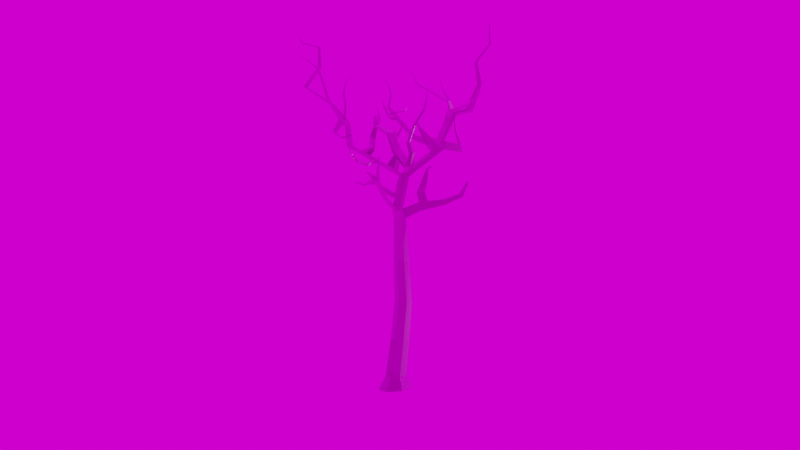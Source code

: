 # Source: TREE.blend  (saved by Blender 2.81.16; exported with 4.5.12 LTS)
import bpy
from mathutils import Matrix  # noqa: F401  (used for matrix-valued properties, if any)

bpy.ops.wm.read_factory_settings(use_empty=True)
scene = bpy.context.scene
scene.name = 'Scene'

# ---- collections
col_collection = bpy.data.collections.new('Collection'); scene.collection.children.link(col_collection)

# ---- images (referenced by path relative to the original .blend; pixels are not part of the script)
import os
ASSET_DIR = os.environ.get("B2B_ASSET_DIR", "")  # directory of the original .blend (textures are referenced by path, not embedded)
HERE = os.path.dirname(os.path.abspath(__file__))  # packed textures are extracted next to this script under _unpacked/

def load_image(name, relpath, width, height, colorspace="sRGB"):
    """Load a texture the original file referenced (path relative to the .blend, or extracted next to this script)."""
    p = next((c for c in (os.path.join(HERE, relpath), os.path.join(ASSET_DIR, relpath)) if relpath and os.path.exists(c)), "")
    if p:
        img = bpy.data.images.load(p, check_existing=True)
        img.name = name
    else:  # same state as the original file: an image datablock whose file is absent (Cycles renders it pink)
        img = bpy.data.images.new(name, width, height)
        img.source = "FILE"
        img.filepath = "//" + (relpath or name)
    img.colorspace_settings.name = colorspace
    return img
img_maple_bark_2_nrm_png = load_image('Maple_Bark_2_NRM.png', 'Maple_Bark_2_NRM.png', 1024, 1024, 'Non-Color')
img_maple_bark_2_occ_png = load_image('Maple_Bark_2_OCC.png', 'Maple_Bark_2_OCC.png', 1024, 1024, 'sRGB')
img_maple_bark_2_spec_png = load_image('Maple_Bark_2_SPEC.png', 'Maple_Bark_2_SPEC.png', 1024, 1024, 'Non-Color')
img_maple_bark_2_color_png = load_image('Maple_Bark_2_COLOR.png', 'Maple_Bark_2_COLOR.png', 1024, 1024, 'sRGB')
img_tree_branch_png = load_image('Tree Branch.png', 'Tree Branch.png', 1024, 1024, 'sRGB')
img_rooitou_park_4k_hdr = load_image('rooitou_park_4k.hdr', 'rooitou_park_4k.hdr', 1024, 1024, 'Linear Rec.709')

# ---- materials (node trees are filled in below, after node groups)
mat_material = bpy.data.materials.new('Material')
mat_material.alpha_threshold = 0.0
mat_material.line_color = (0.0, 0.0, 0.0, 1.0)
mat_tree_branch = bpy.data.materials.new('Tree Branch')
mat_tree_branch.surface_render_method = 'BLENDED'
mat_tree_branch.blend_method = 'BLEND'

# ---- material node trees
mat_material.use_nodes = True; mat_material.node_tree.nodes.clear()
_N = mat_material.node_tree.nodes; _L = mat_material.node_tree.links
n0 = _N.new('ShaderNodeTexImage'); n0.name = 'Image Texture.002'; n0.location = (-398, -383)
n0.image = img_maple_bark_2_nrm_png
n1 = _N.new('ShaderNodeTexImage'); n1.name = 'Image Texture.003'; n1.location = (-417, 416)
n1.image = img_maple_bark_2_occ_png
n2 = _N.new('ShaderNodeOutputMaterial'); n2.name = 'Material Output'; n2.location = (603, 142)
n3 = _N.new('ShaderNodeTexImage'); n3.name = 'Image Texture.001'; n3.location = (-412, -118)
n3.image = img_maple_bark_2_spec_png
n4 = _N.new('ShaderNodeBsdfPrincipled'); n4.name = 'Principled BSDF'; n4.location = (149, 204)
n4.distribution = 'GGX'
n4.subsurface_method = 'BURLEY'
n4.inputs[3].default_value = 1.45
n4.inputs[27].default_value = (0.0, 0.0, 0.0, 1.0)
n4.inputs[28].default_value = 1.0
n5 = _N.new('ShaderNodeNormalMap'); n5.name = 'Normal Map'; n5.location = (-82, -306)
n5.uv_map = 'UVMap'
n5.inputs[0].default_value = 1.1
n6 = _N.new('ShaderNodeTexImage'); n6.name = 'Image Texture'; n6.location = (-417, 149)
n6.image = img_maple_bark_2_color_png
n7 = _N.new('ShaderNodeMix'); n7.name = 'Mix'; n7.location = (-58, 279)
n7.data_type = 'RGBA'
n7.blend_type = 'MULTIPLY'
n7.inputs[0].default_value = 1.0
_L.new(n0.outputs[0], n5.inputs[1])
_L.new(n4.outputs[0], n2.inputs[0])
_L.new(n5.outputs[0], n4.inputs[5])
_L.new(n3.outputs[0], n4.inputs[2])
_L.new(n1.outputs[0], n7.inputs[7])
_L.new(n6.outputs[0], n7.inputs[6])
_L.new(n7.outputs[2], n4.inputs[0])
n2.is_active_output = True
mat_tree_branch.use_nodes = True; mat_tree_branch.node_tree.nodes.clear()
_N = mat_tree_branch.node_tree.nodes; _L = mat_tree_branch.node_tree.links
n0 = _N.new('ShaderNodeBsdfPrincipled'); n0.name = 'Principled BSDF'; n0.location = (-104, 284)
n0.distribution = 'GGX'
n0.subsurface_method = 'BURLEY'
n0.inputs[3].default_value = 1.45
n0.inputs[27].default_value = (0.0, 0.0, 0.0, 1.0)
n0.inputs[28].default_value = 1.0
n1 = _N.new('ShaderNodeOutputMaterial'); n1.name = 'Material Output'; n1.location = (749, 297)
n2 = _N.new('ShaderNodeAddShader'); n2.name = 'Add Shader'; n2.location = (389, 248)
n3 = _N.new('ShaderNodeBsdfTranslucent'); n3.name = 'Translucent BSDF'; n3.location = (217, 81)
n4 = _N.new('ShaderNodeTexImage'); n4.name = 'Image Texture'; n4.location = (-529, 283)
n4.image = img_tree_branch_png
n4.extension = 'CLIP'
_L.new(n4.outputs[0], n0.inputs[0])
_L.new(n4.outputs[1], n0.inputs[4])
_L.new(n0.outputs[0], n2.inputs[0])
_L.new(n2.outputs[0], n1.inputs[0])
_L.new(n3.outputs[0], n2.inputs[1])
_L.new(n4.outputs[0], n3.inputs[0])
n1.is_active_output = True

# ---- world
world_world = bpy.data.worlds.new('World'); scene.world = world_world
world_world.use_nodes = True; world_world.node_tree.nodes.clear()
_N = world_world.node_tree.nodes; _L = world_world.node_tree.links
n0 = _N.new('ShaderNodeOutputWorld'); n0.name = 'World Output'; n0.location = (300, 300)
n1 = _N.new('ShaderNodeBackground'); n1.name = 'Background'; n1.location = (10, 300)
n2 = _N.new('ShaderNodeTexCoord'); n2.name = 'Texture Coordinate'; n2.location = (-587, 148)
n3 = _N.new('ShaderNodeTexEnvironment'); n3.name = 'Environment Texture'; n3.location = (-313, 297)
n3.image = img_rooitou_park_4k_hdr
_L.new(n1.outputs[0], n0.inputs[0])
_L.new(n2.outputs[0], n3.inputs[0])
_L.new(n3.outputs[0], n1.inputs[0])
n0.is_active_output = True
world_world.color = (0.05088, 0.05088, 0.05088)
world_world.use_sun_shadow = False
world_world.sun_shadow_jitter_overblur = 0.0

# ---- cameras
cam_camera = bpy.data.cameras.new('Camera')
cam_camera.clip_end = 100.0
cam_camera.ortho_scale = 7.314

# ---- lights
light_light = bpy.data.lights.new('Light', 'POINT')
light_light.transmission_factor = 0.0
light_light.energy = 1000.0
light_light.shadow_soft_size = 0.1
light_light.shadow_maximum_resolution = 0.006
light_light.use_absolute_resolution = True

# ---- meshes
me_cube = bpy.data.meshes.new('Cube')
me_cube.from_pydata([(0.33, 0.2826, 0.1165), (0.4439, 0.4439, -0.5824), (0.33, -0.2564, 0.1165), (0.4439, -0.4439, -0.5824), (-0.2075, 0.2826, 0.07616), (-0.4439, 0.4439, -0.5824), (-0.2075, -0.2564, 0.07616), (-0.4439, -0.4439, -0.5824), (-0.8198, 0.0, -0.5824), (0.5576, 0.01309, 0.1336), (-0.4351, 0.01309, 0.05906), (0.8198, 0.0, -0.5824), (0.5036, -0.3015, 2.087), (0.01997, -0.3015, 2.097), (0.7084, -0.05962, 2.083), (-0.1848, -0.05962, 2.102), (0.01997, 0.1822, 2.097), (0.5036, 0.1822, 2.087), (0.7067, -0.3102, 3.845), (0.267, -0.3102, 3.981), (0.8928, -0.08007, 3.787), (0.08078, -0.08007, 4.038), (0.267, 0.1501, 3.981), (0.7067, 0.1501, 3.845), (0.7865, -0.1659, 6.088), (0.3851, -0.1659, 6.099), (0.9565, 0.03489, 6.083), (0.2152, 0.03489, 6.104), (0.3851, 0.2357, 6.099), (0.7865, 0.2357, 6.088), (0.3288, -0.1347, 8.898), (0.04812, -0.1423, 8.89), (0.4484, 0.008405, 8.898), (-0.05528, -0.001396, 8.874), (0.05703, 0.1457, 8.897), (0.3326, 0.1423, 8.898), (0.8838, -0.1437, 10.68), (0.643, -0.1272, 10.79), (1.019, 0.02035, 10.67), (0.5468, -0.01412, 10.85), (0.6189, 0.128, 10.8), (0.8931, 0.1563, 10.73), (2.116, -0.9512, 12.16), (1.744, -0.8896, 12.32), (2.271, -0.8258, 12.19), (1.665, -0.7713, 12.34), (-0.0006443, 1.716, 12.41), (0.0776, 1.881, 12.37), (0.3504, 1.938, 12.32), (0.4866, 1.822, 12.24), (3.596, -0.4453, 13.26), (2.547, -1.25, 14.04), (2.269, -1.217, 14.09), (2.681, -1.122, 14.02), (2.168, -1.062, 14.12), (2.528, -1.231, 14.01), (2.294, -1.221, 14.1), (2.648, -1.113, 14.0), (2.198, -1.091, 14.15), (2.847, -1.771, 14.25), (2.603, -1.754, 14.33), (2.967, -1.654, 14.24), (2.517, -1.622, 14.39), (3.004, -2.065, 15.78), (2.847, -2.044, 15.78), (3.081, -1.998, 15.76), (2.791, -1.958, 15.76), (2.917, -1.927, 16.97), (2.813, -1.913, 16.98), (2.968, -1.881, 16.96), (2.775, -1.855, 16.97), (3.166, -2.352, 17.99), (3.095, -2.343, 17.99), (3.2, -2.321, 17.98), (3.069, -2.304, 17.99), (3.125, -2.294, 19.32), (3.116, -2.293, 19.32), (3.13, -2.291, 19.32), (3.113, -2.288, 19.32), (0.1485, 1.894, 13.72), (0.1814, 2.032, 13.66), (0.407, 2.065, 13.63), (0.5238, 1.964, 13.58), (0.1359, 2.412, 14.58), (0.1864, 2.515, 14.53), (0.3708, 2.551, 14.5), (0.469, 2.468, 14.48), (0.01312, 3.489, 15.63), (0.05231, 3.569, 15.59), (0.1953, 3.597, 15.56), (0.2714, 3.532, 15.55), (0.313, 3.079, 16.77), (0.3511, 3.152, 16.71), (0.4941, 3.183, 16.69), (0.5736, 3.12, 16.69), (0.6091, 3.25, 17.85), (0.6347, 3.294, 17.81), (0.7316, 3.316, 17.79), (0.7871, 3.278, 17.8), (0.4992, 3.85, 18.09), (0.5252, 3.886, 18.04), (0.6216, 3.911, 18.03), (0.6782, 3.879, 18.05), (0.6816, 4.146, 18.71), (0.682, 4.146, 18.71), (0.6836, 4.147, 18.7), (0.6845, 4.146, 18.71), (0.516, 1.935, 13.31), (0.0941, 1.836, 13.46), (0.1292, 1.981, 13.4), (0.3952, 2.038, 13.36), (-0.9142, 1.506, 13.6), (-0.9223, 1.601, 13.56), (-0.9999, 1.567, 13.41), (-0.9982, 1.464, 13.44), (-1.536, 1.681, 14.52), (-1.546, 1.747, 14.51), (-1.643, 1.741, 14.44), (-1.634, 1.672, 14.45), (-1.49, 2.13, 16.27), (-1.505, 2.181, 16.27), (-1.585, 2.171, 16.22), (-1.571, 2.117, 16.22), (-1.921, 2.794, 17.08), (-1.924, 2.8, 17.08), (-1.932, 2.797, 17.07), (-1.929, 2.791, 17.07), (-1.142, 1.499, 13.67), (-1.145, 1.595, 13.64), (-1.063, 1.634, 13.78), (-1.055, 1.545, 13.81), (-1.361, 1.599, 12.89), (-1.363, 1.657, 12.87), (-1.45, 1.672, 13.0), (-1.447, 1.618, 13.02), (-1.543, 1.219, 12.62), (-1.552, 1.242, 12.59), (-1.603, 1.281, 12.66), (-1.595, 1.26, 12.68), (-1.605, 0.7931, 12.79), (-1.608, 0.7949, 12.78), (-1.621, 0.8099, 12.79), (-1.618, 0.808, 12.8), (2.242, -1.166, 14.19), (2.694, -1.192, 14.04), (2.575, -1.311, 14.04), (2.337, -1.296, 14.14), (2.346, -1.079, 14.8), (2.284, -1.021, 14.78), (2.301, -1.044, 14.82), (2.363, -1.101, 14.84), (2.055, 0.03323, 15.8), (2.008, 0.06925, 15.77), (2.015, 0.05746, 15.8), (2.063, 0.02156, 15.83), (2.063, 0.2404, 16.46), (2.066, 0.2376, 16.46), (2.065, 0.2388, 16.46), (2.062, 0.2416, 16.45), (2.096, -0.9707, 12.63), (1.896, -0.9717, 12.72), (1.783, -0.8105, 12.76), (2.215, -0.8031, 12.66), (3.129, -1.199, 12.07), (3.004, -1.336, 12.04), (3.007, -1.161, 12.51), (2.881, -1.297, 12.49), (3.673, -0.8416, 12.87), (3.564, -0.9604, 12.82), (3.499, -0.8449, 13.25), (3.388, -0.9635, 13.2), (3.906, -0.6276, 14.38), (3.874, -0.6712, 14.33), (3.781, -0.6689, 14.5), (3.748, -0.7127, 14.45), (3.924, -0.4238, 15.05), (3.902, -0.462, 14.97), (3.741, -0.5344, 15.15), (3.719, -0.5729, 15.07), (3.68, -0.2822, 15.72), (3.671, -0.2883, 15.68), (3.588, -0.35, 15.75), (3.579, -0.3562, 15.7), (3.727, -0.1819, 16.2), (3.723, -0.1814, 16.18), (3.696, -0.2045, 16.21), (3.692, -0.2041, 16.19), (2.276, -1.215, 14.09), (2.175, -1.06, 14.12), (1.804, -0.8222, 12.78), (1.896, -0.9717, 12.72), (2.428, -1.177, 13.67), (2.072, -0.9992, 13.76), (2.171, -1.153, 13.73), (2.562, -1.048, 13.66), (2.065, -1.002, 13.77), (2.163, -1.155, 13.73), (1.524, -1.381, 14.21), (1.447, -1.288, 14.21), (1.337, -1.318, 14.0), (1.411, -1.413, 13.99), (1.218, -2.16, 14.49), (1.166, -2.103, 14.49), (1.086, -2.15, 14.37), (1.136, -2.208, 14.37), (1.478, -2.436, 14.94), (1.457, -2.409, 14.93), (1.432, -2.43, 14.87), (1.453, -2.459, 14.87), (1.601, -2.514, 15.26), (1.594, -2.505, 15.25), (1.589, -2.515, 15.23), (1.596, -2.524, 15.24), (-0.2324, 1.849, 13.4), (-0.1706, 1.892, 13.63), (-0.1941, 1.771, 13.69), (-0.2557, 1.717, 13.45), (-0.4257, 1.778, 13.4), (-0.3751, 1.705, 13.66), (-0.3589, 1.819, 13.61), (-0.4427, 1.653, 13.45), (-0.3765, 1.753, 14.49), (-0.2614, 1.793, 14.52), (-0.2797, 1.715, 14.54), (-0.3901, 1.68, 14.51), (-0.2959, 1.847, 15.11), (-0.2166, 1.857, 15.14), (-0.2337, 1.805, 15.13), (-0.3096, 1.797, 15.11), (-0.1197, 1.867, 15.63), (-0.07708, 1.859, 15.64), (-0.09284, 1.838, 15.63), (-0.1334, 1.847, 15.62), (0.1485, 1.769, 16.04), (0.1697, 1.762, 16.04), (0.1594, 1.754, 16.03), (0.1394, 1.762, 16.03), (1.446, -0.08113, 12.63), (1.814, -0.0738, 12.54), (1.777, -0.1064, 12.84), (1.501, -0.1365, 12.9), (1.422, 0.4127, 13.48), (1.626, 0.4727, 13.4), (1.64, 0.3528, 13.54), (1.487, 0.296, 13.58), (1.152, 0.8095, 14.45), (1.264, 0.8708, 14.42), (1.282, 0.7739, 14.45), (1.198, 0.7246, 14.46), (1.322, 0.779, 15.13), (1.389, 0.8147, 15.12), (1.397, 0.7547, 15.13), (1.346, 0.7272, 15.13), (1.41, 0.8618, 15.63), (1.445, 0.8869, 15.63), (1.454, 0.8533, 15.63), (1.428, 0.8346, 15.62), (1.282, 1.059, 16.05), (1.291, 1.068, 16.05), (1.295, 1.058, 16.05), (1.289, 1.052, 16.05), (0.653, 1.265, 11.78), (0.1569, 1.197, 11.94), (0.4252, 0.2963, 11.03), (0.5931, 1.457, 11.83), (0.2926, 0.7163, 11.5), (0.3844, 0.8716, 11.46), (0.7945, 0.7794, 11.33), (0.4764, 1.848, 12.16), (0.6033, 1.431, 11.91), (0.3402, 1.964, 12.24), (0.1072, 1.357, 12.06), (0.06743, 1.907, 12.3), (0.3019, 1.139, 12.27), (0.3224, 1.04, 12.2), (0.6219, 1.063, 12.09), (0.6015, 1.166, 12.17), (0.6396, 1.247, 12.86), (0.6374, 1.167, 12.82), (0.8347, 1.126, 12.74), (0.8375, 1.209, 12.77), (0.4837, 1.021, 13.44), (0.4723, 0.9763, 13.42), (0.5763, 0.9163, 13.4), (0.5884, 0.9619, 13.42), (0.6669, 0.9428, 13.76), (0.6614, 0.9157, 13.74), (0.7275, 0.8688, 13.75), (0.7335, 0.8966, 13.76), (0.7194, 1.027, 14.39), (0.7191, 1.023, 14.39), (0.728, 1.017, 14.39), (0.7284, 1.021, 14.39), (1.522, 0.5126, 13.85), (1.383, 0.4502, 13.9), (1.482, 0.6281, 13.77), (1.325, 0.5555, 13.83), (1.474, 0.5527, 13.99), (1.435, 0.6637, 13.93), (1.342, 0.5112, 14.02), (1.286, 0.6119, 13.97), (1.453, 0.7712, 13.74), (1.504, 0.6618, 13.79), (1.461, 0.6688, 13.92), (1.412, 0.772, 13.88), (1.58, 0.9209, 13.91), (1.606, 0.8384, 13.93), (1.575, 0.8306, 14.02), (1.55, 0.9076, 14.0), (1.68, 1.073, 14.14), (1.694, 1.014, 14.14), (1.669, 0.9983, 14.2), (1.66, 1.049, 14.2), (1.709, 1.215, 14.55), (1.717, 1.181, 14.54), (1.705, 1.159, 14.57), (1.697, 1.189, 14.58), (1.658, 1.283, 14.98), (1.66, 1.276, 14.98), (1.658, 1.27, 14.98), (1.656, 1.276, 14.99), (1.625, 1.005, 14.14), (1.649, 1.025, 14.07), (1.671, 0.9545, 14.08), (1.643, 0.943, 14.14), (1.798, 0.9182, 14.2), (1.782, 0.8973, 14.25), (1.769, 0.8509, 14.2), (1.789, 0.8699, 14.14), (1.837, 0.715, 14.26), (1.832, 0.6971, 14.29), (1.828, 0.6696, 14.26), (1.835, 0.6872, 14.22), (2.028, 0.5328, 14.31), (2.016, 0.5287, 14.33), (2.019, 0.5009, 14.32), (2.033, 0.5034, 14.29), (2.047, 0.4389, 14.57), (2.04, 0.4403, 14.57), (2.041, 0.429, 14.57), (2.049, 0.4268, 14.57), (0.7452, 0.9485, 11.49), (-0.01081, 1.742, 12.33), (0.2609, 0.8745, 11.67), (0.3528, 1.029, 11.63), (0.001392, 1.006, 11.35), (-0.05885, 0.9704, 11.23), (0.07623, 1.083, 11.33), (0.01541, 1.049, 11.21), (-0.2006, 1.291, 11.51), (-0.2833, 1.314, 11.44), (-0.1347, 1.347, 11.5), (-0.218, 1.372, 11.43), (-0.2864, 1.539, 11.88), (-0.3334, 1.568, 11.85), (-0.2482, 1.568, 11.88), (-0.2954, 1.598, 11.86), (-0.2148, 1.608, 12.22), (-0.2392, 1.629, 12.22), (-0.1929, 1.621, 12.23), (-0.2173, 1.642, 12.22), (0.3731, 0.4726, 11.3), (1.009, 0.04639, 10.59), (0.8684, 0.5324, 11.12), (0.8829, 0.1823, 10.65), (0.4354, 0.2703, 11.11), (0.6087, 0.154, 10.72), (0.9265, 0.3249, 10.92), (0.5366, 0.01192, 10.77), (1.043, 0.2503, 11.69), (0.9864, 0.371, 11.82), (0.6612, 0.3329, 11.87), (0.7194, 0.2149, 11.75), (0.6565, 0.1861, 12.52), (0.5773, 0.2374, 12.59), (0.4108, 0.2202, 12.55), (0.479, 0.1649, 12.48), (0.2623, 0.06753, 12.95), (0.2093, 0.0862, 12.98), (0.1225, 0.07249, 12.91), (0.1746, 0.0539, 12.88), (0.05275, 0.086, 13.35), (0.04045, 0.08923, 13.36), (0.02384, 0.08694, 13.34), (0.0359, 0.08369, 13.33), (0.5473, 0.1791, 12.27), (0.4819, 0.2522, 12.36), (0.7242, 0.29, 12.39), (0.8027, 0.2221, 12.31), (0.9595, 0.337, 12.88), (0.914, 0.3653, 12.9), (1.015, 0.3826, 12.83), (1.063, 0.3454, 12.81), (0.9992, 0.2143, 13.31), (0.9842, 0.2267, 13.3), (1.026, 0.2214, 13.29), (1.042, 0.205, 13.29), (0.9298, 0.1184, 13.62), (0.9254, 0.1227, 13.61), (0.94, 0.1191, 13.61), (0.9447, 0.1133, 13.61), (1.241, -0.1297, 10.94), (1.102, -0.2869, 10.95), (0.7181, -0.1686, 11.12), (0.812, -0.281, 11.07), (-0.2703, -0.6566, 11.13), (-0.3514, -0.5089, 11.17), (-0.007572, -0.6958, 11.37), (-0.06878, -0.5769, 11.38), (-0.481, -0.8385, 11.8), (-0.5377, -0.7238, 11.8), (-0.2117, -0.8049, 11.91), (-0.268, -0.6925, 11.9), (-0.7119, -0.8145, 12.36), (-0.7591, -0.7263, 12.35), (-0.5181, -0.7786, 12.48), (-0.5647, -0.6923, 12.46), (-0.6851, -0.9978, 13.21), (-0.7224, -0.9132, 13.18), (-0.5161, -0.9647, 13.34), (-0.5528, -0.882, 13.32), (-0.8032, -1.401, 13.99), (-0.8334, -1.319, 13.95), (-0.65, -1.359, 14.14), (-0.6796, -1.279, 14.1), (-0.7508, -1.474, 14.53), (-0.7698, -1.438, 14.49), (-0.666, -1.421, 14.6), (-0.6846, -1.385, 14.56), (-0.6169, -1.399, 15.07), (-0.6211, -1.394, 15.07), (-0.6004, -1.385, 15.08), (-0.6045, -1.38, 15.08), (0.1954, -0.593, 11.3), (-0.04413, -0.5255, 11.05), (0.1241, -0.4745, 11.31), (-0.1358, -0.3778, 11.09), (-0.5356, -0.1771, 12.03), (-0.2148, -0.2835, 12.15), (-0.04078, -0.1611, 12.06), (-0.3406, -0.0243, 11.93), (-0.712, -0.02247, 12.92), (-0.4658, -0.1422, 12.96), (-0.3386, -0.06502, 12.86), (-0.5669, 0.07571, 12.82), (-0.7632, 0.4441, 13.36), (-0.5961, 0.3443, 13.34), (-0.5226, 0.3921, 13.25), (-0.6777, 0.5058, 13.26), (-0.8328, 0.4043, 13.8), (-0.7611, 0.3666, 13.78), (-0.7368, 0.3939, 13.74), (-0.804, 0.4383, 13.76), (2.059, -0.6821, 11.93), (1.529, -0.6619, 12.04), (1.907, -0.814, 11.91), (1.611, -0.7812, 12.02), (1.372, -0.8189, 12.69), (1.303, -0.6943, 12.67), (1.231, -0.6151, 12.35), (1.303, -0.741, 12.36), (0.8633, -0.5962, 13.28), (0.8422, -0.5553, 13.29), (0.7945, -0.5212, 13.19), (0.8166, -0.5625, 13.19), (0.6808, -0.4774, 13.69), (0.6755, -0.4661, 13.7), (0.6572, -0.4542, 13.67), (0.6627, -0.4656, 13.67), (0.2075, 0.1516, 8.434), (0.5105, 0.1516, 8.439), (0.6426, -0.007611, 8.441), (0.5152, -0.16, 8.442), (0.07917, -1.057e-06, 8.432), (0.2075, -0.1516, 8.434), (0.7881, -0.5429, 9.298), (0.667, -0.6846, 9.293), (0.9295, -0.4746, 8.842), (0.7957, -0.6209, 8.831), (1.235, -1.231, 9.456), (1.153, -1.326, 9.438), (1.379, -1.196, 9.153), (1.291, -1.298, 9.135), (1.761, -1.644, 9.742), (1.71, -1.719, 9.736), (1.934, -1.683, 9.576), (1.878, -1.762, 9.571), (1.92, -1.9, 10.4), (1.903, -1.925, 10.4), (1.979, -1.918, 10.35), (1.961, -1.944, 10.35), (0.9355, -0.8118, 8.917), (0.8065, -0.8581, 9.358), (0.9155, -0.7285, 9.365), (1.056, -0.6782, 8.93), (0.8672, -0.4199, 9.809), (0.7471, -0.5592, 9.779), (0.8735, -0.7377, 9.856), (0.9812, -0.6103, 9.886), (0.9086, -0.5163, 10.2), (0.807, -0.6144, 10.14), (0.8963, -0.7819, 10.17), (0.9872, -0.6926, 10.23), (1.036, -0.6138, 10.72), (0.9778, -0.6683, 10.66), (1.028, -0.7779, 10.68), (1.079, -0.7284, 10.73), (1.126, -0.6734, 11.07), (1.099, -0.6907, 11.02), (1.116, -0.7536, 11.03), (1.14, -0.7379, 11.06), (1.2, -0.7806, 11.24), (1.174, -0.7856, 11.2), (1.183, -0.8492, 11.19), (1.206, -0.8447, 11.23), (0.5468, -0.01412, 10.85), (0.6189, 0.128, 10.8), (0.8931, 0.1563, 10.73), (1.019, 0.02035, 10.67), (-0.0006443, 1.716, 12.41), (0.0776, 1.881, 12.37), (0.3504, 1.938, 12.32), (0.4866, 1.822, 12.24), (0.6033, 1.431, 11.91), (0.4354, 0.2703, 11.11), (0.4261, 0.305, 11.03), (0.536, 0.02443, 10.78), (0.7452, 0.9485, 11.49), (0.653, 1.265, 11.78), (0.1072, 1.357, 12.06), (0.1569, 1.197, 11.94), (0.6072, 0.1646, 10.73), (1.002, 0.05844, 10.6), (0.8778, 0.1926, 10.66), (-0.004098, 1.732, 12.32), (0.3528, 1.029, 11.63), (0.3844, 0.8716, 11.46), (0.8684, 0.5324, 11.12), (0.7945, 0.7794, 11.33), (0.0731, 1.894, 12.28), (0.3423, 1.951, 12.23), (0.2926, 0.7163, 11.5), (0.2609, 0.8745, 11.67), (0.3731, 0.4726, 11.3), (0.4767, 1.836, 12.15), (0.9265, 0.3249, 10.92), (0.5918, 1.45, 11.82), (0.7351, 0.9745, 11.41), (0.6429, 1.291, 11.7), (0.09707, 1.383, 11.98), (0.1468, 1.223, 11.86), (0.3426, 1.055, 11.55), (0.3742, 0.8977, 11.38), (0.8582, 0.5584, 11.04), (0.7844, 0.8055, 11.25), (0.2824, 0.7423, 11.42), (0.2507, 0.9005, 11.59), (0.363, 0.4987, 11.22), (0.9163, 0.351, 10.84), (0.4571, 1.574, 11.89), (0.5162, 0.4533, 10.98), (0.7319, 0.9742, 11.41), (0.6409, 1.286, 11.7), (0.1024, 1.378, 11.98), (0.1514, 1.219, 11.86), (0.6004, 1.103, 11.47), (0.5036, 1.421, 11.75), (0.1876, 1.523, 11.95), (0.234, 1.373, 11.82), (0.3447, 1.054, 11.55), (0.3758, 0.8984, 11.38), (0.8534, 0.5637, 11.05), (0.7805, 0.8074, 11.26), (0.7246, 0.6954, 11.11), (0.6521, 0.9336, 11.32), (0.2852, 0.7451, 11.42), (0.254, 0.9012, 11.58), (0.3647, 0.5047, 11.23), (0.4502, 0.6626, 11.17), (0.9107, 0.359, 10.85), (0.789, 0.484, 10.92), (0.1328, -0.00468, 9.537), (0.2373, 0.1376, 9.522), (0.5127, -0.1377, 9.49), (0.2453, -0.1373, 9.521), (0.5349, 0.1589, 9.499), (0.6691, 0.03928, 9.48), (0.2445, -0.007227, 9.891), (0.6128, -0.1393, 9.812), (0.7245, 0.003377, 9.809), (0.3402, 0.135, 9.866), (0.3525, -0.1346, 9.865), (0.5869, 0.1217, 9.837), (1.091, 0.5443, 9.766), (1.1, 0.6393, 9.566), (1.216, 0.5787, 9.548), (1.2, 0.4816, 9.74), (1.273, 1.143, 10.21), (1.288, 1.261, 10.08), (1.365, 1.213, 10.06), (1.354, 1.098, 10.19), (1.359, 1.503, 10.8), (1.35, 1.583, 10.69), (1.395, 1.532, 10.66), (1.406, 1.454, 10.77), (1.931, 1.969, 10.99), (1.903, 2.016, 10.89), (1.925, 1.967, 10.87), (1.953, 1.922, 10.96), (1.226, 0.6868, 9.896), (1.152, 0.7448, 9.916), (1.163, 0.8476, 9.738), (1.242, 0.7912, 9.726), (1.583, 0.6443, 9.544), (1.54, 0.5597, 9.68), (1.55, 0.7992, 9.687), (1.512, 0.7102, 9.807), (2.066, 0.7943, 9.823), (2.022, 0.7357, 9.895), (2.031, 0.883, 9.915), (1.992, 0.8224, 9.978), (2.327, 0.899, 10.07), (2.27, 0.8348, 10.12), (2.289, 0.9756, 10.17), (2.238, 0.9104, 10.22), (2.491, 0.9955, 10.38), (2.465, 0.9679, 10.4), (2.473, 1.024, 10.42), (2.449, 0.9962, 10.44), (0.08579, 0.1423, 9.084), (0.1048, -0.1409, 9.072), (0.3907, 0.1471, 9.071), (-0.02269, -0.004741, 9.067), (0.3817, -0.1355, 9.068), (0.5118, 0.01728, 9.065), (-0.5455, 0.09467, 9.392), (-0.441, 0.2341, 9.409), (-0.3882, 0.2183, 9.578), (-0.4883, 0.07858, 9.566), (-0.9811, 0.2068, 10.24), (-0.8929, 0.3365, 10.21), (-0.7706, 0.3096, 10.34), (-0.8608, 0.1838, 10.36), (-0.9532, 0.2313, 10.93), (-0.9044, 0.3059, 10.89), (-0.8177, 0.2936, 10.93), (-0.8629, 0.2187, 10.97), (-0.8448, 0.2478, 11.24), (-0.8131, 0.3105, 11.2), (-0.7325, 0.2999, 11.21), (-0.7613, 0.2371, 11.25), (-0.7421, 0.2709, 11.68), (-0.7262, 0.3043, 11.66), (-0.683, 0.2986, 11.67), (-0.6974, 0.2651, 11.69), (-0.8614, 0.1941, 10.54), (-0.9538, 0.2089, 10.44), (-0.8792, 0.3232, 10.41), (-0.7845, 0.3049, 10.51), (-1.384, 0.3181, 10.26), (-1.293, 0.4482, 10.24), (-1.381, 0.3125, 10.46), (-1.304, 0.4274, 10.44), (-1.717, 0.3581, 10.16), (-1.682, 0.4303, 10.15), (-1.691, 0.3547, 10.26), (-1.661, 0.4184, 10.25), (-2.367, 0.3186, 10.32), (-2.358, 0.3695, 10.3), (-2.321, 0.3218, 10.37), (-2.316, 0.3663, 10.36)], [], [(0, 4, 16, 17), (3, 2, 6, 7), (8, 10, 4, 5), (8, 11, 3, 7), (11, 9, 2, 3), (5, 4, 0, 1), (1, 0, 9, 11), (5, 1, 11, 8), (7, 6, 10, 8), (10, 6, 13, 15), (17, 16, 22, 23), (15, 13, 19, 21), (6, 2, 12, 13), (9, 0, 17, 14), (4, 10, 15, 16), (2, 9, 14, 12), (22, 21, 27, 28), (20, 23, 29, 26), (12, 14, 20, 18), (14, 17, 23, 20), (16, 15, 21, 22), (13, 12, 18, 19), (32, 30, 476, 475), (470, 469, 34, 35), (19, 18, 24, 25), (21, 19, 25, 27), (23, 22, 28, 29), (18, 20, 26, 24), (591, 588, 36, 37), (590, 587, 39, 40), (471, 470, 35, 32), (469, 473, 33, 34), (474, 472, 30, 31), (473, 474, 31, 33), (455, 453, 44, 42), (271, 269, 49, 46), (587, 591, 37, 39), (592, 590, 40, 41), (588, 589, 38, 36), (589, 592, 41, 38), (193, 191, 51, 52), (453, 454, 45, 44), (456, 455, 42, 43), (454, 456, 460, 459), (108, 107, 82, 79), (344, 343, 542, 535), (367, 38, 518, 545), (267, 363, 537, 538), (54, 52, 56, 58), (194, 192, 54, 53), (191, 194, 53, 51), (52, 54, 188, 187), (144, 143, 62, 61), (52, 51, 55, 56), (53, 54, 58, 57), (51, 53, 57, 55), (59, 61, 65, 63), (145, 144, 61, 59), (143, 146, 60, 62), (146, 145, 59, 60), (66, 64, 68, 70), (62, 60, 64, 66), (60, 59, 63, 64), (61, 62, 66, 65), (69, 70, 74, 73), (64, 63, 67, 68), (65, 66, 70, 69), (63, 65, 69, 67), (74, 72, 76, 78), (67, 69, 73, 71), (70, 68, 72, 74), (68, 67, 71, 72), (77, 78, 76, 75), (72, 71, 75, 76), (73, 74, 78, 77), (71, 73, 77, 75), (79, 82, 86, 83), (110, 109, 80, 81), (107, 110, 81, 82), (219, 217, 113, 112), (86, 85, 89, 90), (81, 80, 84, 85), (82, 81, 85, 86), (80, 79, 83, 84), (88, 87, 91, 92), (84, 83, 87, 88), (83, 86, 90, 87), (85, 84, 88, 89), (91, 94, 98, 95), (87, 90, 94, 91), (89, 88, 92, 93), (90, 89, 93, 94), (98, 97, 101, 102), (93, 92, 96, 97), (94, 93, 97, 98), (92, 91, 95, 96), (99, 102, 106, 103), (96, 95, 99, 100), (95, 98, 102, 99), (97, 96, 100, 101), (105, 104, 103, 106), (101, 100, 104, 105), (102, 101, 105, 106), (100, 99, 103, 104), (47, 46, 108, 109), (49, 48, 110, 107), (48, 47, 109, 110), (46, 49, 107, 108), (128, 127, 118, 117), (220, 218, 111, 114), (218, 219, 112, 111), (217, 220, 114, 113), (118, 115, 119, 122), (129, 128, 117, 116), (127, 130, 115, 118), (130, 129, 116, 115), (121, 122, 126, 125), (115, 116, 120, 119), (117, 118, 122, 121), (116, 117, 121, 120), (125, 126, 123, 124), (120, 121, 125, 124), (122, 119, 123, 126), (119, 120, 124, 123), (111, 112, 129, 130), (114, 111, 130, 127), (112, 113, 128, 129), (113, 114, 131, 132), (134, 133, 137, 138), (114, 127, 134, 131), (127, 128, 133, 134), (128, 113, 132, 133), (135, 138, 142, 139), (133, 132, 136, 137), (131, 134, 138, 135), (132, 131, 135, 136), (140, 139, 142, 141), (136, 135, 139, 140), (138, 137, 141, 142), (137, 136, 140, 141), (56, 55, 145, 146), (146, 143, 149, 150), (55, 57, 144, 145), (57, 58, 143, 144), (147, 150, 154, 151), (56, 146, 150, 147), (58, 56, 147, 148), (143, 58, 148, 149), (152, 151, 155, 156), (148, 147, 151, 152), (150, 149, 153, 154), (149, 148, 152, 153), (156, 155, 158, 157), (154, 153, 157, 158), (153, 152, 156, 157), (151, 154, 158, 155), (45, 43, 160, 161), (42, 44, 163, 164), (161, 162, 239, 240), (43, 42, 159, 160), (165, 166, 170, 169), (44, 162, 165, 163), (159, 42, 164, 166), (162, 159, 166, 165), (169, 170, 174, 173), (163, 165, 169, 167), (166, 164, 168, 170), (164, 163, 167, 168), (174, 172, 176, 178), (167, 169, 173, 171), (170, 168, 172, 174), (168, 167, 171, 172), (177, 178, 182, 181), (172, 171, 175, 176), (173, 174, 178, 177), (171, 173, 177, 175), (179, 181, 185, 183), (175, 177, 181, 179), (178, 176, 180, 182), (176, 175, 179, 180), (184, 183, 185, 186), (182, 180, 184, 186), (180, 179, 183, 184), (181, 182, 186, 185), (195, 196, 200, 199), (161, 160, 190, 189), (193, 52, 187, 196), (192, 161, 189, 195), (54, 192, 195, 188), (160, 193, 196, 190), (189, 190, 196, 195), (159, 162, 194, 191), (162, 161, 192, 194), (160, 159, 191, 193), (199, 200, 204, 203), (188, 195, 199, 198), (196, 187, 197, 200), (187, 188, 198, 197), (202, 203, 207, 206), (198, 199, 203, 202), (200, 197, 201, 204), (197, 198, 202, 201), (208, 205, 209, 212), (204, 201, 205, 208), (201, 202, 206, 205), (203, 204, 208, 207), (211, 212, 209, 210), (205, 206, 210, 209), (207, 208, 212, 211), (206, 207, 211, 210), (109, 108, 216, 213), (79, 80, 214, 215), (108, 79, 215, 216), (80, 109, 213, 214), (213, 216, 220, 217), (219, 218, 224, 221), (216, 215, 218, 220), (214, 213, 217, 219), (221, 224, 228, 225), (218, 215, 223, 224), (215, 214, 222, 223), (214, 219, 221, 222), (228, 227, 231, 232), (223, 222, 226, 227), (224, 223, 227, 228), (222, 221, 225, 226), (230, 229, 233, 234), (226, 225, 229, 230), (225, 228, 232, 229), (227, 226, 230, 231), (235, 234, 233, 236), (229, 232, 236, 233), (231, 230, 234, 235), (232, 231, 235, 236), (237, 240, 244, 241), (44, 45, 237, 238), (45, 161, 240, 237), (162, 44, 238, 239), (299, 297, 247, 248), (238, 237, 241, 242), (240, 239, 243, 244), (239, 238, 242, 243), (247, 246, 250, 251), (297, 298, 246, 247), (300, 299, 248, 245), (298, 300, 245, 246), (249, 252, 256, 253), (245, 248, 252, 249), (246, 245, 249, 250), (248, 247, 251, 252), (256, 255, 259, 260), (250, 249, 253, 254), (252, 251, 255, 256), (251, 250, 254, 255), (258, 257, 260, 259), (255, 254, 258, 259), (253, 256, 260, 257), (254, 253, 257, 258), (47, 48, 521, 520), (363, 367, 545, 537), (266, 344, 535, 536), (343, 341, 261, 262), (361, 363, 267, 265), (46, 47, 520, 519), (269, 261, 528, 523), (262, 271, 529, 530), (365, 361, 543, 524), (361, 265, 541, 543), (38, 41, 517, 518), (262, 261, 275, 274), (275, 276, 280, 279), (261, 269, 276, 275), (271, 262, 274, 273), (269, 271, 273, 276), (280, 277, 281, 284), (273, 274, 278, 277), (276, 273, 277, 280), (274, 275, 279, 278), (283, 284, 288, 287), (278, 279, 283, 282), (279, 280, 284, 283), (277, 278, 282, 281), (285, 286, 290, 289), (281, 282, 286, 285), (284, 281, 285, 288), (282, 283, 287, 286), (290, 291, 292, 289), (288, 285, 289, 292), (286, 287, 291, 290), (287, 288, 292, 291), (242, 241, 296, 295), (241, 244, 294, 296), (243, 242, 295, 293), (244, 243, 293, 294), (295, 296, 300, 298), (296, 294, 299, 300), (293, 295, 301, 302), (294, 293, 297, 299), (303, 302, 306, 307), (295, 298, 304, 301), (298, 297, 303, 304), (297, 293, 302, 303), (322, 321, 312, 309), (301, 304, 308, 305), (302, 301, 305, 306), (304, 303, 307, 308), (312, 311, 315, 316), (323, 322, 309, 310), (321, 324, 311, 312), (311, 324, 327, 326), (313, 316, 320, 317), (311, 310, 314, 315), (309, 312, 316, 313), (310, 309, 313, 314), (318, 317, 320, 319), (314, 313, 317, 318), (316, 315, 319, 320), (315, 314, 318, 319), (307, 306, 323, 324), (308, 307, 324, 321), (306, 305, 322, 323), (305, 308, 321, 322), (328, 325, 329, 332), (310, 311, 326, 325), (324, 323, 328, 327), (323, 310, 325, 328), (329, 330, 334, 333), (325, 326, 330, 329), (327, 328, 332, 331), (326, 327, 331, 330), (335, 336, 340, 339), (331, 332, 336, 335), (330, 331, 335, 334), (332, 329, 333, 336), (339, 340, 337, 338), (334, 335, 339, 338), (336, 333, 337, 340), (333, 334, 338, 337), (265, 267, 341, 343), (261, 341, 527, 528), (344, 266, 348, 347), (265, 266, 536, 541), (347, 348, 352, 351), (266, 265, 346, 348), (343, 344, 347, 345), (265, 343, 345, 346), (352, 350, 354, 356), (348, 346, 350, 352), (346, 345, 349, 350), (345, 347, 351, 349), (353, 355, 359, 357), (350, 349, 353, 354), (349, 351, 355, 353), (351, 352, 356, 355), (360, 358, 357, 359), (355, 356, 360, 359), (356, 354, 358, 360), (354, 353, 357, 358), (343, 262, 530, 542), (41, 40, 516, 517), (39, 365, 524, 515), (367, 363, 370, 369), (39, 38, 367, 365), (40, 39, 515, 516), (49, 269, 523, 522), (341, 267, 538, 527), (386, 385, 376, 375), (363, 361, 371, 370), (365, 367, 369, 372), (361, 365, 372, 371), (373, 374, 378, 377), (374, 373, 389, 390), (385, 388, 373, 376), (387, 386, 375, 374), (380, 377, 381, 384), (376, 373, 377, 380), (374, 375, 379, 378), (375, 376, 380, 379), (384, 381, 382, 383), (378, 379, 383, 382), (379, 380, 384, 383), (377, 378, 382, 381), (370, 371, 386, 387), (372, 369, 388, 385), (369, 370, 387, 388), (371, 372, 385, 386), (391, 390, 394, 395), (373, 388, 392, 389), (388, 387, 391, 392), (387, 374, 390, 391), (393, 396, 400, 397), (389, 392, 396, 393), (390, 389, 393, 394), (392, 391, 395, 396), (400, 399, 398, 397), (394, 393, 397, 398), (396, 395, 399, 400), (395, 394, 398, 399), (434, 433, 407, 405), (37, 36, 402, 404), (38, 39, 403, 401), (36, 38, 401, 402), (408, 406, 410, 412), (433, 435, 408, 407), (406, 408, 438, 437), (436, 434, 405, 406), (411, 412, 416, 415), (406, 405, 409, 410), (407, 408, 412, 411), (405, 407, 411, 409), (416, 414, 418, 420), (409, 411, 415, 413), (412, 410, 414, 416), (410, 409, 413, 414), (418, 417, 421, 422), (414, 413, 417, 418), (415, 416, 420, 419), (413, 415, 419, 417), (423, 424, 428, 427), (419, 420, 424, 423), (417, 419, 423, 421), (420, 418, 422, 424), (428, 426, 430, 432), (421, 423, 427, 425), (424, 422, 426, 428), (422, 421, 425, 426), (430, 429, 431, 432), (426, 425, 429, 430), (427, 428, 432, 431), (425, 427, 431, 429), (39, 37, 434, 436), (403, 39, 436, 435), (404, 403, 435, 433), (37, 404, 433, 434), (440, 437, 441, 444), (436, 406, 437, 440), (408, 435, 439, 438), (435, 436, 440, 439), (443, 444, 448, 447), (437, 438, 442, 441), (439, 440, 444, 443), (438, 439, 443, 442), (448, 445, 449, 452), (442, 443, 447, 446), (444, 441, 445, 448), (441, 442, 446, 445), (451, 452, 449, 450), (445, 446, 450, 449), (447, 448, 452, 451), (446, 447, 451, 450), (403, 404, 456, 454), (404, 402, 455, 456), (401, 403, 454, 453), (402, 401, 453, 455), (459, 460, 464, 463), (45, 454, 459, 458), (43, 45, 458, 457), (456, 43, 457, 460), (462, 463, 467, 466), (458, 459, 463, 462), (460, 457, 461, 464), (457, 458, 462, 461), (467, 468, 465, 466), (464, 461, 465, 468), (461, 462, 466, 465), (463, 464, 468, 467), (27, 25, 474, 473), (25, 24, 472, 474), (28, 27, 473, 469), (26, 29, 470, 471), (29, 28, 469, 470), (24, 26, 471, 472), (492, 491, 482, 480), (30, 472, 478, 476), (471, 32, 475, 477), (472, 471, 477, 478), (482, 481, 485, 486), (493, 492, 480, 479), (491, 494, 481, 482), (494, 493, 479, 481), (485, 483, 487, 489), (481, 479, 483, 485), (480, 482, 486, 484), (479, 480, 484, 483), (490, 489, 487, 488), (484, 486, 490, 488), (483, 484, 488, 487), (486, 485, 489, 490), (477, 475, 493, 494), (478, 477, 494, 491), (476, 492, 497, 496), (476, 478, 491, 492), (498, 495, 499, 502), (475, 476, 496, 495), (492, 493, 498, 497), (493, 475, 495, 498), (502, 499, 503, 506), (495, 496, 500, 499), (497, 498, 502, 501), (496, 497, 501, 500), (505, 506, 510, 509), (499, 500, 504, 503), (501, 502, 506, 505), (500, 501, 505, 504), (510, 507, 511, 514), (504, 505, 509, 508), (506, 503, 507, 510), (503, 504, 508, 507), (511, 512, 513, 514), (507, 508, 512, 511), (509, 510, 514, 513), (508, 509, 513, 512), (521, 522, 268, 270), (520, 521, 270, 272), (530, 529, 549, 550), (538, 537, 553, 554), (519, 520, 272, 342), (529, 519, 342, 549), (528, 527, 547, 548), (542, 530, 550, 556), (536, 535, 551, 552), (518, 517, 364, 362), (537, 545, 558, 553), (545, 518, 362, 558), (517, 516, 366, 364), (523, 528, 548, 264), (527, 538, 554, 547), (516, 515, 368, 366), (543, 541, 555, 557), (515, 524, 263, 368), (524, 543, 557, 263), (541, 536, 552, 555), (271, 46, 519, 529), (48, 49, 522, 521), (551, 556, 576, 569), (272, 270, 540, 539), (270, 268, 544, 540), (550, 549, 563, 564), (554, 553, 571, 572), (268, 264, 546, 544), (549, 342, 534, 563), (548, 547, 561, 562), (556, 550, 564, 576), (552, 551, 569, 570), (553, 558, 579, 571), (366, 368, 526, 531), (558, 362, 532, 579), (264, 548, 562, 546), (364, 366, 531, 533), (547, 554, 572, 561), (557, 555, 575, 577), (368, 263, 525, 526), (362, 364, 533, 532), (263, 557, 577, 525), (535, 542, 556, 551), (522, 523, 264, 268), (546, 559, 540, 544), (567, 563, 534, 539), (559, 567, 539, 540), (565, 569, 568, 566), (569, 576, 564, 568), (561, 565, 566, 562), (571, 573, 574, 572), (578, 577, 575, 570), (573, 578, 570, 574), (566, 568, 567, 559), (568, 564, 563, 567), (562, 566, 559, 546), (572, 574, 565, 561), (574, 570, 569, 565), (580, 560, 578, 573), (560, 525, 577, 578), (579, 580, 573, 571), (532, 533, 580, 579), (531, 526, 525, 560), (533, 531, 560, 580), (342, 272, 539, 534), (555, 552, 570, 575), (634, 631, 585, 586), (633, 634, 586, 583), (631, 629, 582, 585), (632, 630, 584, 581), (629, 632, 581, 582), (630, 633, 583, 584), (592, 589, 596, 593), (583, 586, 589, 588), (585, 582, 590, 592), (581, 584, 591, 587), (582, 581, 587, 590), (584, 583, 588, 591), (610, 609, 600, 597), (589, 586, 595, 596), (586, 585, 594, 595), (585, 592, 593, 594), (600, 599, 603, 604), (612, 611, 598, 599), (609, 612, 599, 600), (611, 610, 597, 598), (604, 603, 607, 608), (598, 597, 601, 602), (597, 600, 604, 601), (599, 598, 602, 603), (607, 606, 605, 608), (602, 601, 605, 606), (601, 604, 608, 605), (603, 602, 606, 607), (594, 593, 610, 611), (609, 596, 614, 616), (595, 594, 611, 612), (593, 596, 609, 610), (615, 616, 620, 619), (595, 612, 615, 613), (612, 609, 616, 615), (596, 595, 613, 614), (620, 618, 622, 624), (613, 615, 619, 617), (616, 614, 618, 620), (614, 613, 617, 618), (624, 622, 626, 628), (618, 617, 621, 622), (619, 620, 624, 623), (617, 619, 623, 621), (626, 625, 627, 628), (622, 621, 625, 626), (623, 624, 628, 627), (621, 623, 627, 625), (31, 30, 633, 630), (629, 34, 636, 637), (33, 31, 630, 632), (35, 34, 629, 631), (30, 32, 634, 633), (32, 35, 631, 634), (638, 637, 641, 642), (632, 629, 637, 638), (34, 33, 635, 636), (33, 632, 638, 635), (656, 655, 646, 643), (637, 636, 640, 641), (635, 638, 642, 639), (636, 635, 639, 640), (643, 646, 650, 647), (657, 656, 643, 644), (655, 658, 645, 646), (658, 657, 644, 645), (650, 649, 653, 654), (644, 643, 647, 648), (646, 645, 649, 650), (645, 644, 648, 649), (652, 651, 654, 653), (649, 648, 652, 653), (647, 650, 654, 651), (648, 647, 651, 652), (641, 640, 657, 658), (642, 641, 658, 655), (639, 656, 661, 659), (639, 642, 655, 656), (661, 662, 666, 665), (640, 639, 659, 660), (656, 657, 662, 661), (657, 640, 660, 662), (666, 664, 668, 670), (659, 661, 665, 663), (662, 660, 664, 666), (660, 659, 663, 664), (668, 667, 669, 670), (664, 663, 667, 668), (665, 666, 670, 669), (663, 665, 669, 667)])
_uv = me_cube.uv_layers.new(name='UVMap')
_uv.uv.foreach_set('vector', [0.03857, -2.563, 0.2564, -2.542, 0.1449, -1.74, -0.05895, -1.78, -1.423, 3.832, -1.437, 3.563, -1.219, 3.579, -1.063, 3.832, 2.289, -2.832, 2.323, -2.524, 2.227, -2.479, 2.132, -2.768, 0.05882, 3.212, 0.05882, 2.611, 0.2322, 2.768, 0.2322, 3.093, 0.8525, -2.817, 0.8647, -2.543, 0.7637, -2.553, 0.6865, -2.824, 0.4578, -2.77, 0.2564, -2.542, 0.03857, -2.563, 0.1027, -2.832, 1.046, -2.832, 0.9817, -2.558, 0.8647, -2.543, 0.8525, -2.817, -0.1146, 3.055, -0.1146, 2.73, 0.05882, 2.611, 0.05882, 3.212, 2.489, -2.79, 2.444, -2.493, 2.323, -2.524, 2.289, -2.832, 2.323, -2.524, 2.444, -2.493, 2.45, -1.748, 2.335, -1.771, -0.05895, -1.78, 0.1449, -1.74, -0.129, -1.032, -0.2918, -1.114, 2.335, -1.771, 2.45, -1.748, 2.489, -1.005, 2.388, -1.004, -1.219, 3.579, -1.437, 3.563, -1.393, 2.774, -1.186, 2.77, 0.8647, -2.543, 0.9817, -2.558, 0.9973, -1.774, 0.8861, -1.767, 0.2564, -2.542, 0.3468, -2.526, 0.2294, -1.717, 0.1449, -1.74, 0.7637, -2.553, 0.8647, -2.543, 0.8861, -1.767, 0.7905, -1.769, 2.308, -0.9939, 2.388, -1.004, 2.39, -0.1912, 2.321, -0.1649, 0.8757, -1.088, 0.974, -1.073, 1.005, -0.1782, 0.9199, -0.1738, 0.7905, -1.769, 0.8861, -1.767, 0.8757, -1.088, 0.7918, -1.069, 0.8861, -1.767, 0.9973, -1.774, 0.974, -1.073, 0.8757, -1.088, 2.244, -1.736, 2.335, -1.771, 2.388, -1.004, 2.308, -0.9939, -1.186, 2.77, -1.393, 2.774, -1.504, 2.079, -1.329, 2.026, 3.691, 3.314, 3.739, 3.341, 3.739, 3.639, 3.69, 3.614, -0.56, 0.6937, -0.4385, 0.7127, -0.4109, 0.904, -0.5212, 0.8855, -1.329, 2.026, -1.504, 2.079, -1.61, 1.191, -1.451, 1.187, 2.388, -1.004, 2.489, -1.005, 2.479, -0.1745, 2.39, -0.1912, -0.2918, -1.114, -0.129, -1.032, -0.3988, -0.2266, -0.5548, -0.258, 0.7918, -1.069, 0.8757, -1.088, 0.9199, -0.1738, 0.8466, -0.1746, -1.381, -0.3125, -1.486, -0.2917, -1.596, -0.6381, -1.498, -0.6815, 2.353, 1.21, 2.404, 1.203, 2.429, 1.6, 2.376, 1.595, 0.9619, 0.7538, 1.031, 0.7478, 1.039, 0.9251, 0.9807, 0.9294, 2.904, 0.1381, 2.976, 0.1734, 2.961, 0.2967, 2.891, 0.2703, -1.322, 0.2553, -1.447, 0.2518, -1.371, 0.0714, -1.257, 0.07428, 2.385, 0.6385, 2.453, 0.6535, 2.443, 0.8007, 2.38, 0.7837, 0.631, 2.169, 0.6792, 2.182, 0.6164, 2.292, 0.571, 2.276, 2.517, 3.421, 2.506, 3.213, 2.697, 3.26, 2.697, 3.468, 2.404, 1.203, 2.462, 1.205, 2.48, 1.591, 2.429, 1.6, -0.6891, 1.235, -0.5923, 1.263, -0.7693, 1.608, -0.8738, 1.56, 0.9258, 1.297, 0.9795, 1.298, 0.9858, 1.646, 0.9245, 1.65, -0.7429, 1.218, -0.6891, 1.235, -0.8738, 1.56, -0.9209, 1.532, -2.126, -1.862, -2.231, -1.837, -2.28, -1.986, -2.167, -2.006, 1.907, 2.681, 1.793, 2.498, 1.921, 2.456, 2.046, 2.671, -1.896, -1.179, -2.017, -1.133, -2.103, -1.235, -1.951, -1.299, 0.2713, 3.561, 0.2343, 3.602, 0.2322, 3.433, 0.2713, 3.4, 1.241, 0.8532, 1.079, 0.9348, 1.063, 0.826, 1.207, 0.753, -2.832, -2.832, -2.832, -2.832, -2.832, -2.832, -2.832, -2.832, -2.832, -2.832, -2.832, -2.832, -2.832, -2.832, -2.832, -2.832, -2.832, -2.832, -2.832, -2.832, -2.832, -2.832, -2.832, -2.832, 0.659, 3.307, 0.6029, 3.344, 0.5967, 3.34, 0.6382, 3.301, 0.4033, 2.187, 0.2001, 2.194, 0.2029, 2.048, 0.4143, 2.034, -2.231, -1.837, -2.284, -1.831, -2.333, -1.976, -2.28, -1.986, 2.119, 1.188, 2.119, 1.118, 2.122, 1.118, 2.122, 1.189, -0.105, 3.352, 0.05952, 3.25, 0.06117, 3.429, -0.1009, 3.531, 2.118, 0.558, 2.124, 0.6701, 2.108, 0.6658, 2.124, 0.5669, -0.1146, 3.328, 0.06117, 3.212, 0.0581, 3.223, -0.1057, 3.322, 2.108, 0.7919, 2.112, 0.7469, 2.126, 0.7463, 2.126, 0.7897, 3.282, 0.7146, 3.33, 0.713, 3.33, 1.325, 3.299, 1.331, 3.52, 0.5412, 3.582, 0.5145, 3.582, 0.6766, 3.519, 0.7028, 3.222, 0.713, 3.164, 0.7065, 2.994, 0.5662, 3.053, 0.5679, 3.426, 0.4939, 3.52, 0.5412, 3.519, 0.7028, 3.427, 0.6571, 3.038, 0.00701, 3.005, -0.01506, 3.165, -0.431, 3.188, -0.4188, 3.053, 0.5679, 2.994, 0.5662, 3.005, -0.01506, 3.038, 0.00701, 3.181, 0.7386, 3.282, 0.7146, 3.299, 1.331, 3.235, 1.325, 3.181, 2.744, 2.994, 2.7, 3.064, 2.14, 3.181, 2.129, 3.099, 1.663, 3.02, 1.665, 3.109, 1.242, 3.162, 1.24, 3.235, 1.325, 3.299, 1.331, 3.225, 1.797, 3.183, 1.795, 3.181, 2.129, 3.064, 2.14, 3.02, 1.665, 3.099, 1.663, 3.299, 1.331, 3.33, 1.325, 3.246, 1.793, 3.225, 1.797, 3.097, -0.8641, 3.081, -0.8722, 3.22, -1.351, 3.222, -1.349, 3.225, 1.797, 3.246, 1.793, 3.31, 2.211, 3.296, 2.214, 3.188, -0.4188, 3.165, -0.431, 3.081, -0.8722, 3.097, -0.8641, 3.183, 1.795, 3.225, 1.797, 3.296, 2.214, 3.267, 2.213, 2.117, 1.324, 2.117, 1.33, 2.116, 1.329, 2.116, 1.326, 3.267, 2.213, 3.296, 2.214, 3.237, 2.74, 3.233, 2.739, 3.162, 1.24, 3.109, 1.242, 3.086, 0.7143, 3.093, 0.713, 3.296, 2.214, 3.31, 2.211, 3.239, 2.739, 3.237, 2.74, 1.207, 0.753, 1.063, 0.826, 1.046, 0.4757, 1.174, 0.4185, 2.071, -1.095, 1.962, -1.108, 1.977, -1.211, 2.069, -1.202, 2.121, -1.08, 2.071, -1.095, 2.069, -1.202, 2.118, -1.189, 1.759, -1.184, 1.737, -1.103, 1.504, -1.098, 1.532, -1.16, 2.076, -1.531, 2.035, -1.534, 1.94, -1.923, 1.971, -1.921, 2.069, -1.202, 1.977, -1.211, 1.96, -1.544, 2.035, -1.534, 2.118, -1.189, 2.069, -1.202, 2.035, -1.534, 2.076, -1.531, 0.7835, 3.283, 0.8369, 3.268, 0.8369, 3.655, 0.7992, 3.667, 3.581, 2.738, 3.552, 2.727, 3.444, 2.248, 3.469, 2.264, -0.1653, 3.039, -0.1259, 3.015, -0.1259, 3.562, -0.1564, 3.58, -0.5526, 3.608, -0.6938, 3.631, -0.6621, 3.106, -0.5526, 3.089, -0.2409, 3.028, -0.1653, 3.039, -0.1564, 3.58, -0.2151, 3.572, 3.581, 2.293, 3.69, 2.291, 3.657, 2.736, 3.582, 2.736, 3.581, 1.819, 3.69, 1.814, 3.69, 2.291, 3.581, 2.293, 1.94, -1.923, 1.882, -1.932, 1.979, -2.395, 2.037, -2.387, 1.971, -1.921, 1.94, -1.923, 2.037, -2.387, 2.07, -2.392, 3.405, 3.571, 3.391, 3.555, 3.391, 3.297, 3.405, 3.309, 2.037, -2.387, 1.979, -2.395, 2.07, -2.83, 2.11, -2.825, 2.07, -2.392, 2.037, -2.387, 2.11, -2.825, 2.132, -2.832, 3.469, 2.264, 3.444, 2.248, 3.566, 1.814, 3.581, 1.827, 0.6072, 3.594, 0.5329, 3.594, 0.5916, 3.344, 0.5928, 3.344, 3.35, 3.554, 3.33, 3.563, 3.331, 3.302, 3.351, 3.297, 0.4579, 3.352, 0.5329, 3.344, 0.5329, 3.604, 0.4578, 3.611, 3.391, 3.555, 3.35, 3.554, 3.351, 3.297, 3.391, 3.297, 1.01, 3.617, 1.011, 3.617, 1.011, 3.617, 1.01, 3.617, 0.9714, 3.356, 1.011, 3.353, 1.011, 3.617, 1.01, 3.617, 0.9513, 3.371, 0.9714, 3.356, 1.01, 3.617, 1.01, 3.617, 2.125, -0.1033, 2.108, -0.1118, 2.125, -0.3922, 2.125, -0.392, 3.735, -1.787, 3.797, -1.794, 3.797, -1.387, 3.739, -1.395, 2.132, -0.6611, 2.075, -0.6846, 2.071, -1.095, 2.121, -1.08, 2.075, -0.6846, 1.963, -0.7031, 1.962, -1.108, 2.071, -1.095, 1.33, 1.26, 1.143, 1.351, 1.079, 0.9348, 1.241, 0.8532, -0.5526, 3.098, -0.5187, 3.089, -0.5187, 3.414, -0.5422, 3.425, 1.456, 0.8284, 1.419, 0.7485, 1.637, 0.7423, 1.678, 0.8027, 3.405, 3.325, 3.437, 3.297, 3.437, 3.53, 3.407, 3.546, 3.824, -2.578, 3.79, -2.609, 3.792, -2.832, 3.824, -2.811, 1.887, 0.3759, 1.844, 0.353, 1.743, -0.3283, 1.778, -0.3126, 1.47, -1.241, 1.44, -1.187, 1.22, -1.488, 1.259, -1.517, 1.725, 0.7058, 1.683, 0.6545, 1.844, 0.353, 1.887, 0.3759, 3.284, -2.749, 3.322, -2.749, 3.283, -2.467, 3.256, -2.472, 0.8939, 2.661, 0.8726, 2.668, 1.02, 2.297, 1.023, 2.296, 3.256, -2.472, 3.283, -2.467, 3.197, -1.754, 3.176, -1.759, 1.023, 3.345, 0.9956, 3.353, 0.8726, 2.668, 0.8939, 2.661, 1.259, -1.517, 1.22, -1.488, 1.205, -2.181, 1.237, -2.202, 1.023, 2.296, 1.02, 2.297, 1.019, 2.292, 1.022, 2.292, 1.237, -2.202, 1.205, -2.181, 1.046, -2.497, 1.049, -2.5, 1.778, -0.3126, 1.743, -0.3283, 1.883, -0.6611, 1.887, -0.658, 3.176, -1.759, 3.197, -1.754, 3.334, -1.369, 3.331, -1.369, 3.292, -2.83, 3.334, -2.832, 3.322, -2.749, 3.284, -2.749, 1.678, 0.8027, 1.637, 0.7423, 1.683, 0.6545, 1.725, 0.7058, 1.532, -1.16, 1.504, -1.098, 1.44, -1.187, 1.47, -1.241, -0.7333, 3.089, -0.6938, 3.107, -0.8983, 3.233, -0.9209, 3.223, 3.466, 3.013, 3.444, 3.02, 3.486, 2.81, 3.499, 2.814, 1.678, 0.8027, 1.725, 0.7058, 1.881, 0.9491, 1.853, 1.003, 3.673, 3.219, 3.636, 3.232, 3.444, 3.02, 3.466, 3.013, 1.44, -1.187, 1.504, -1.098, 1.368, -0.8751, 1.33, -0.9245, -0.8649, 3.413, -0.8622, 3.383, -0.6959, 3.467, -0.6938, 3.474, 3.625, -1.848, 3.57, -1.858, 3.579, -2.052, 3.611, -2.035, 1.314, 3.532, 1.264, 3.536, 1.283, 3.368, 1.314, 3.355, -0.9209, 3.223, -0.8983, 3.233, -0.8649, 3.413, -0.8794, 3.415, 3.671, 2.738, 3.673, 2.741, 3.669, 2.747, 3.667, 2.744, -0.8794, 3.415, -0.8649, 3.413, -0.6938, 3.474, -0.6968, 3.476, 3.499, 2.814, 3.486, 2.81, 3.667, 2.744, 3.669, 2.747, 3.611, -2.035, 3.579, -2.052, 3.618, -2.213, 3.625, -2.207, 3.428, 0.4692, 3.52, 0.5134, 3.52, 0.5412, 3.426, 0.4939, 3.434, 0.713, 3.469, 0.7591, 3.356, 0.9895, 3.33, 0.9818, 3.52, 0.5134, 3.582, 0.4866, 3.582, 0.5145, 3.52, 0.5412, -0.1057, 3.322, 0.0581, 3.223, 0.05952, 3.25, -0.105, 3.352, 0.4763, 3.092, 0.4578, 3.084, 0.6223, 2.532, 0.635, 2.54, 0.5967, 3.34, 0.5576, 3.342, 0.4578, 3.084, 0.4763, 3.092, 0.6382, 3.301, 0.5967, 3.34, 0.4763, 3.092, 0.5059, 3.088, 3.469, 0.7591, 3.506, 0.763, 3.374, 0.982, 3.356, 0.9895, 0.659, 2.544, 0.635, 2.54, 0.55, 2.292, 0.5484, 2.292, 0.5059, 3.088, 0.4763, 3.092, 0.635, 2.54, 0.659, 2.544, 3.33, 0.9818, 3.356, 0.9895, 3.493, 1.563, 3.472, 1.564, 3.356, 0.9895, 3.374, 0.982, 3.506, 1.554, 3.493, 1.563, 1.887, 1.351, 1.887, 1.35, 1.887, 1.349, 1.887, 1.351, 3.472, 1.564, 3.493, 1.563, 3.395, 1.814, 3.396, 1.814, 3.493, 1.563, 3.506, 1.554, 3.394, 1.814, 3.395, 1.814, 0.635, 2.54, 0.6223, 2.532, 0.5509, 2.292, 0.55, 2.292, 2.607, -2.795, 2.643, -2.832, 2.799, -2.755, 2.756, -2.699, 0.732, 3.651, 0.659, 3.622, 0.6602, 3.268, 0.732, 3.288, 1.772, 3.202, 1.924, 3.106, 1.924, 3.439, 1.822, 3.492, -1.951, -1.299, -2.103, -1.235, -2.095, -1.421, -2.014, -1.457, 3.728, 0.7501, 3.769, 0.713, 3.738, 1.068, 3.705, 1.112, 2.897, -1.351, 2.994, -1.193, 2.68, -1.107, 2.561, -1.248, -2.095, -1.421, -2.103, -1.235, -2.467, -1.194, -2.416, -1.372, 2.129, 2.678, 2.046, 2.69, 2.056, 2.353, 2.129, 2.333, 3.705, 1.112, 3.738, 1.068, 3.769, 1.593, 3.759, 1.618, 2.561, -1.248, 2.68, -1.107, 2.618, -0.7678, 2.489, -0.8794, -2.416, -1.372, -2.467, -1.194, -2.691, -1.495, -2.619, -1.649, 2.131, 2.333, 2.085, 2.309, 2.046, 1.958, 2.083, 1.99, -2.763, -2.143, -2.814, -2.093, -2.823, -2.344, -2.75, -2.385, 2.489, -0.8794, 2.618, -0.7678, 2.719, -0.2743, 2.651, -0.2996, -2.619, -1.649, -2.691, -1.495, -2.814, -2.093, -2.763, -2.143, 2.083, 1.99, 2.046, 1.958, 2.12, 1.351, 2.131, 1.374, 2.84, -0.049, 2.835, -0.08153, 2.99, 0.1203, 2.994, 0.1381, -2.814, -2.093, -2.826, -2.111, -2.832, -2.376, -2.823, -2.344, 2.719, -0.2743, 2.723, -0.2957, 2.835, -0.08153, 2.84, -0.049, 2.651, -0.2996, 2.719, -0.2743, 2.84, -0.049, 2.755, -0.05739, 0.3095, 3.59, 0.2713, 3.581, 0.2965, 3.4, 0.3095, 3.402, 3.702, -1.97, 3.625, -2.023, 3.659, -2.213, 3.702, -2.193, -2.75, -2.385, -2.823, -2.344, -2.728, -2.623, -2.691, -2.634, -2.823, -2.344, -2.832, -2.376, -2.731, -2.641, -2.728, -2.623, -2.748, -2.822, -2.749, -2.828, -2.737, -2.832, -2.735, -2.826, -2.691, -2.634, -2.728, -2.623, -2.748, -2.822, -2.735, -2.826, 2.121, 1.114, 2.119, 1.096, 2.119, 0.9071, 2.121, 0.9131, 2.116, 0.9253, 2.119, 0.9071, 2.119, 1.112, 2.117, 1.118, 3.664, -2.832, 3.737, -2.827, 3.616, -2.516, 3.57, -2.515, 2.756, -2.699, 2.799, -2.755, 2.799, -2.755, 2.766, -2.698, 2.116, 1.118, 2.119, 1.268, 2.116, 1.268, 2.119, 1.118, 3.134, -2.503, 2.756, -2.699, 2.766, -2.698, 3.134, -2.504, 0.2029, 2.048, 0.2001, 2.194, 0.197, 2.193, 0.2058, 2.047, -2.014, -1.457, -2.126, -1.862, -2.123, -1.862, -2.014, -1.457, 2.766, -2.698, 2.799, -2.755, 3.176, -2.555, 3.134, -2.504, 2.866, 3.645, 2.801, 3.645, 2.814, 3.225, 2.859, 3.213, 0.3662, 2.611, 0.1852, 2.611, 0.2001, 2.194, 0.4033, 2.187, -2.014, -1.457, -2.095, -1.421, -2.231, -1.837, -2.126, -1.862, 3.57, -2.515, 3.616, -2.516, 3.737, -2.214, 3.709, -2.213, 0.2058, 2.047, 0.197, 2.193, -0.1146, 2.164, -0.09172, 2.073, 0.2143, 3.527, 0.06117, 3.527, 0.1036, 3.229, 0.2009, 3.212, 3.75, -0.7893, 3.675, -0.7838, 3.567, -1.069, 3.614, -1.068, 1.412, 3.084, 1.357, 3.109, 1.459, 2.866, 1.485, 2.855, 1.568, 3.353, 1.488, 3.407, 1.357, 3.109, 1.412, 3.084, 2.058, 2.729, 2.131, 2.784, 2.002, 3.071, 1.951, 3.048, 3.614, -1.068, 3.567, -1.069, 3.721, -1.367, 3.75, -1.364, 2.031, 3.27, 2.056, 3.282, 2.13, 3.396, 2.121, 3.393, 1.951, 3.048, 2.002, 3.071, 2.056, 3.282, 2.031, 3.27, 2.002, 3.071, 2.016, 3.051, 2.062, 3.271, 2.056, 3.282, 1.357, 3.109, 1.345, 3.085, 1.455, 2.854, 1.459, 2.866, 1.558, 2.737, 1.558, 2.732, 1.567, 2.729, 1.568, 2.734, 2.056, 3.282, 2.062, 3.271, 2.131, 3.392, 2.13, 3.396, 1.459, 2.866, 1.455, 2.854, 1.558, 2.732, 1.558, 2.737, 1.485, 2.855, 1.459, 2.866, 1.558, 2.737, 1.568, 2.734, 3.824, -2.351, 3.787, -2.394, 3.789, -2.534, 3.824, -2.499, 0.3095, 3.439, 0.3468, 3.4, 0.3468, 3.546, 0.3134, 3.579, 1.241, 0.8532, 1.207, 0.753, 1.345, 0.7474, 1.381, 0.837, 1.977, -1.211, 1.962, -1.108, 1.815, -1.104, 1.835, -1.196, 3.824, -2.499, 3.789, -2.534, 3.79, -2.609, 3.824, -2.578, 3.695, 1.814, 3.74, 1.829, 3.751, 2.142, 3.722, 2.137, 1.381, 0.837, 1.345, 0.7474, 1.419, 0.7485, 1.456, 0.8284, 1.835, -1.196, 1.815, -1.104, 1.737, -1.103, 1.759, -1.184, 3.722, 2.137, 3.751, 2.142, 3.71, 2.378, 3.69, 2.382, 1.419, 0.7485, 1.345, 0.7474, 1.337, 0.4068, 1.382, 0.4124, 3.72, -0.3062, 3.768, -0.3288, 3.738, 0.01984, 3.707, 0.02939, 1.835, -1.196, 1.759, -1.184, 1.733, -1.534, 1.779, -1.546, 1.321, 0.1822, 1.29, 0.1771, 1.209, -0.01005, 1.225, -0.01041, 3.707, 0.02939, 3.738, 0.01984, 3.768, 0.2663, 3.747, 0.2645, 1.382, 0.4124, 1.337, 0.4068, 1.29, 0.1771, 1.321, 0.1822, 1.779, -1.546, 1.733, -1.534, 1.752, -1.78, 1.784, -1.791, 1.83, -1.992, 1.812, -1.99, 1.912, -2.159, 1.921, -2.159, 1.784, -1.791, 1.752, -1.78, 1.812, -1.99, 1.83, -1.992, 3.69, 2.382, 3.71, 2.378, 3.7, 2.594, 3.693, 2.6, 3.747, 0.2645, 3.768, 0.2663, 3.767, 0.4689, 3.759, 0.4637, 2.113, 0.9054, 2.108, 0.9071, 2.109, 0.8985, 2.113, 0.8971, 3.693, 2.6, 3.7, 2.594, 3.751, 2.783, 3.748, 2.787, 3.759, 0.4637, 3.767, 0.4689, 3.722, 0.6349, 3.72, 0.6316, 1.225, -0.01041, 1.209, -0.01005, 1.086, -0.1586, 1.094, -0.1602, 2.489, -2.521, 2.589, -2.47, 2.678, -2.171, 2.61, -2.163, 3.641, -1.387, 3.446, -1.539, 3.513, -1.842, 3.641, -1.763, 2.607, -2.795, 2.756, -2.699, 2.589, -2.47, 2.489, -2.521, 2.822, 1.364, 2.73, 1.523, 2.532, 1.244, 2.607, 1.153, 1.951, 3.424, 2.002, 3.396, 2.002, 3.565, 1.963, 3.576, 3.705, -0.3985, 3.567, -0.4647, 3.631, -0.7838, 3.705, -0.7355, 2.363, 3.287, 2.467, 3.239, 2.467, 3.517, 2.411, 3.548, 2.607, 1.153, 2.532, 1.244, 2.53, 0.8387, 2.6, 0.8213, 3.645, 0.3179, 3.604, 0.3226, 3.683, 0.05011, 3.707, 0.05383, 3.707, 0.5089, 3.657, 0.5279, 3.604, 0.3226, 3.645, 0.3179, 2.682, -1.991, 2.732, -2.005, 2.785, -1.84, 2.753, -1.82, 1.164, 3.558, 1.107, 3.526, 1.115, 3.355, 1.164, 3.374, 2.983, -1.656, 2.998, -1.673, 3.127, -1.516, 3.118, -1.508, 2.753, -1.82, 2.785, -1.84, 2.998, -1.673, 2.983, -1.656, 3.816, 1.737, 3.769, 1.732, 3.788, 1.453, 3.816, 1.452, 3.704, 1.729, 3.669, 1.729, 3.671, 1.457, 3.691, 1.459, 2.108, 0.4028, 2.121, 0.4025, 2.12, 0.5544, 2.116, 0.5535, 3.816, 1.452, 3.788, 1.453, 3.789, 1.256, 3.802, 1.252, 3.691, 1.459, 3.671, 1.457, 3.684, 1.257, 3.693, 1.262, 3.707, 0.05383, 3.683, 0.05011, 3.694, -0.1544, 3.707, -0.1513, 2.121, 0.558, 2.116, 0.5571, 2.116, 0.5535, 2.12, 0.5544, 3.707, -0.1513, 3.694, -0.1544, 3.646, -0.3288, 3.65, -0.3282, 3.118, -1.508, 3.127, -1.516, 3.176, -1.353, 3.173, -1.351, 2.125, 0.2602, 2.108, 0.2586, 2.121, 0.1012, 2.125, 0.1004, -2.832, -2.832, -2.832, -2.832, -2.832, -2.832, -2.832, -2.832, -2.832, -2.832, -2.832, -2.832, -2.832, -2.832, -2.832, -2.832, -2.832, -2.832, -2.832, -2.832, -2.832, -2.832, -2.832, -2.832, 1.571, 3.374, 1.772, 3.312, 1.771, 3.47, 1.568, 3.534, 1.57, 3.175, 1.772, 3.106, 1.772, 3.227, 1.568, 3.295, -2.832, -2.832, -2.832, -2.832, -2.832, -2.832, -2.832, -2.832, -2.832, -2.832, -2.832, -2.832, -2.832, -2.832, -2.832, -2.832, -2.832, -2.832, -2.832, -2.832, -2.832, -2.832, -2.832, -2.832, -2.832, -2.832, -2.832, -2.832, -2.832, -2.832, -2.832, -2.832, -2.832, -2.832, -2.832, -2.832, -2.832, -2.832, -2.832, -2.832, -2.832, -2.832, -2.832, -2.832, -2.832, -2.832, -2.832, -2.832, 3.432, -0.3494, 3.222, -0.3288, 3.259, -0.4474, 3.387, -0.4659, 3.432, -1.236, 3.479, -1.213, 3.529, -0.9715, 3.494, -0.9794, 3.491, -1.367, 3.567, -1.331, 3.479, -1.213, 3.432, -1.236, 3.57, -1.871, 3.497, -1.842, 3.446, -1.969, 3.491, -1.989, 0.6614, 2.292, 0.8726, 2.303, 0.8189, 2.41, 0.6898, 2.397, 0.659, 2.652, 0.7455, 2.664, 0.8674, 2.877, 0.8246, 2.882, 3.491, -1.989, 3.446, -1.969, 3.528, -2.237, 3.562, -2.246, 0.6898, 2.397, 0.8189, 2.41, 0.7455, 2.664, 0.659, 2.652, 3.387, -0.4659, 3.259, -0.4474, 3.23, -0.716, 3.316, -0.7325, 3.463, -0.7132, 3.482, -0.7101, 3.475, -0.5665, 3.463, -0.5715, 3.316, -0.7325, 3.23, -0.716, 3.389, -0.9569, 3.432, -0.9546, 3.494, -0.9794, 3.529, -0.9715, 3.482, -0.7101, 3.463, -0.7132, 3.562, -2.246, 3.528, -2.237, 3.495, -2.441, 3.514, -2.446, 3.498, -2.594, 3.486, -2.588, 3.569, -2.828, 3.57, -2.829, 3.514, -2.446, 3.495, -2.441, 3.486, -2.588, 3.498, -2.594, 0.8246, 2.882, 0.8674, 2.877, 0.8285, 3.02, 0.8033, 3.031, 3.432, -0.9546, 3.389, -0.9569, 3.358, -1.103, 3.383, -1.094, 3.569, -2.828, 3.566, -2.831, 3.568, -2.832, 3.57, -2.829, 0.8033, 3.031, 0.8285, 3.02, 0.8726, 3.266, 0.8693, 3.268, 3.383, -1.094, 3.358, -1.103, 3.413, -1.351, 3.416, -1.349, 3.463, -0.5715, 3.475, -0.5665, 3.567, -0.3288, 3.565, -0.3294, 2.976, 1.556, 2.902, 1.503, 2.911, 1.381, 2.976, 1.414, 2.61, -2.163, 2.678, -2.171, 2.717, -2.052, 2.662, -2.04, 2.6, 0.8213, 2.53, 0.8387, 2.553, 0.683, 2.612, 0.6809, 2.059, 3.424, 2.122, 3.396, 2.122, 3.512, 2.062, 3.534, 0.4395, 3.4, 0.4395, 3.467, 0.3942, 3.5, 0.3893, 3.439, 2.662, -2.04, 2.717, -2.052, 2.732, -2.005, 2.682, -1.991, 2.612, 0.6809, 2.553, 0.683, 2.495, 0.6636, 2.546, 0.6699, 1.345, 3.443, 1.391, 3.407, 1.391, 3.465, 1.346, 3.495, 2.57, 0.6258, 2.546, 0.6699, 2.523, 0.5835, 2.543, 0.5565, 2.543, 1.583, 2.489, 1.579, 2.497, 1.532, 2.543, 1.523, 2.12, 0.7084, 2.115, 0.7463, 2.108, 0.7074, 2.12, 0.6701, 2.627, 0.6262, 2.612, 0.6809, 2.546, 0.6699, 2.57, 0.6258, 1.646, 2.903, 1.67, 2.903, 1.693, 2.927, 1.672, 2.929, 3.69, 0.7008, 3.643, 0.6666, 3.657, 0.5963, 3.69, 0.6188, 2.546, 0.6699, 2.495, 0.6636, 2.489, 0.573, 2.523, 0.5835, 1.568, 2.786, 1.601, 2.751, 1.638, 2.824, 1.62, 2.852, 1.693, 2.927, 1.699, 2.907, 1.821, 3.011, 1.821, 3.024, 2.519, 0.51, 2.492, 0.4974, 2.493, 0.4628, 2.514, 0.4759, 1.67, 2.903, 1.681, 2.88, 1.699, 2.907, 1.693, 2.927, 1.699, 2.907, 1.681, 2.88, 1.73, 2.851, 1.745, 2.874, 1.81, 3.03, 1.821, 3.024, 1.951, 3.104, 1.949, 3.106, 2.53, 0.4607, 2.514, 0.4759, 2.546, 0.3069, 2.56, 0.3023, 1.672, 2.929, 1.693, 2.927, 1.821, 3.024, 1.81, 3.03, 2.514, 0.4759, 2.493, 0.4628, 2.537, 0.2956, 2.546, 0.3069, 2.608, 0.1413, 2.607, 0.1385, 2.61, 0.1381, 2.612, 0.1408, 2.546, 0.3069, 2.537, 0.2956, 2.607, 0.1385, 2.608, 0.1413, 1.821, 3.024, 1.821, 3.011, 1.951, 3.101, 1.951, 3.104, 2.56, 0.3023, 2.546, 0.3069, 2.608, 0.1413, 2.612, 0.1408, 2.543, 0.5565, 2.523, 0.5835, 2.519, 0.51, 2.536, 0.491, 1.62, 2.852, 1.638, 2.824, 1.681, 2.88, 1.67, 2.903, 2.523, 0.5835, 2.489, 0.573, 2.492, 0.4974, 2.519, 0.51, 3.69, 0.6188, 3.657, 0.5963, 3.649, 0.5375, 3.675, 0.5545, 2.567, 0.5063, 2.564, 0.4766, 2.648, 0.5009, 2.648, 0.52, 2.661, 1.523, 2.686, 1.524, 2.686, 1.575, 2.666, 1.572, 2.661, 1.579, 2.632, 1.579, 2.637, 1.525, 2.661, 1.523, 2.519, 0.51, 2.514, 0.4759, 2.564, 0.4766, 2.567, 0.5063, 2.051, 3.396, 2.059, 3.405, 2.01, 3.464, 2.002, 3.46, 2.564, 0.4766, 2.581, 0.4659, 2.66, 0.4954, 2.648, 0.5009, 1.73, 2.851, 1.711, 2.851, 1.766, 2.791, 1.779, 2.788, 1.745, 2.874, 1.73, 2.851, 1.779, 2.788, 1.789, 2.802, 3.593, 0.6275, 3.582, 0.6321, 3.639, 0.5377, 3.643, 0.5375, 3.643, 0.693, 3.633, 0.7028, 3.582, 0.6321, 3.593, 0.6275, 1.789, 2.802, 1.779, 2.788, 1.849, 2.729, 1.851, 2.742, 2.648, 0.52, 2.648, 0.5009, 2.729, 0.5233, 2.735, 0.5356, 2.113, 0.9027, 2.116, 0.9008, 2.116, 0.9057, 2.114, 0.9071, 1.851, 2.742, 1.849, 2.729, 1.951, 2.731, 1.951, 2.736, 2.735, 0.5356, 2.729, 0.5233, 2.818, 0.4587, 2.822, 0.4618, 2.002, 3.46, 2.01, 3.464, 2.059, 3.55, 2.056, 3.55, 1.568, 3.295, 1.772, 3.227, 1.772, 3.312, 1.571, 3.374, -2.832, -2.832, -2.832, -2.832, -2.832, -2.832, -2.832, -2.832, 2.902, 1.554, 2.822, 1.505, 2.878, 1.381, 2.902, 1.425, -2.832, -2.832, -2.832, -2.832, -2.832, -2.832, -2.832, -2.832, 2.801, 3.575, 2.763, 3.612, 2.697, 3.507, 2.738, 3.491, 2.22, 3.664, 2.147, 3.675, 2.132, 3.573, 2.176, 3.573, 2.116, 0.9912, 2.092, 1.042, 1.94, 1.009, 1.946, 0.983, 2.089, 0.9071, 2.116, 0.9912, 1.946, 0.983, 1.902, 0.95, 2.194, 3.393, 2.158, 3.391, 2.2, 3.239, 2.22, 3.239, 2.176, 3.573, 2.132, 3.573, 2.158, 3.391, 2.194, 3.393, 1.902, 0.95, 1.946, 0.983, 1.926, 1.111, 1.887, 1.107, 0.6072, 3.344, 0.6511, 3.348, 0.645, 3.497, 0.6097, 3.497, 2.123, 0.4025, 2.108, 0.3979, 2.115, 0.2602, 2.123, 0.2636, 1.887, 1.107, 1.926, 1.111, 1.998, 1.259, 1.978, 1.265, 0.6097, 3.497, 0.645, 3.497, 0.6511, 3.638, 0.6318, 3.637, 2.738, 3.491, 2.697, 3.507, 2.716, 3.342, 2.738, 3.338, 2.126, 1.322, 2.116, 1.324, 2.116, 1.312, 2.126, 1.31, 2.738, 3.338, 2.716, 3.342, 2.791, 3.214, 2.801, 3.215, 2.716, 3.342, 2.701, 3.339, 2.782, 3.213, 2.791, 3.214, 1.978, 1.265, 1.998, 1.259, 2.116, 1.342, 2.107, 1.348, -2.832, -2.832, -2.832, -2.832, -2.832, -2.832, -2.832, -2.832, -2.832, -2.832, -2.832, -2.832, -2.832, -2.832, -2.832, -2.832, -2.832, -2.832, -2.832, -2.832, -2.832, -2.832, -2.832, -2.832, 3.735, -1.387, 3.641, -1.456, 3.679, -1.742, 3.735, -1.698, 2.227, 3.439, 2.22, 3.239, 2.363, 3.29, 2.363, 3.499, -2.832, -2.832, -2.832, -2.832, -2.832, -2.832, -2.832, -2.832, -2.832, -2.832, -2.832, -2.832, -2.832, -2.832, -2.832, -2.832, -2.832, -2.832, -2.832, -2.832, -2.832, -2.832, -2.832, -2.832, 3.73, 3.253, 3.765, 3.235, 3.758, 3.302, 3.73, 3.314, -0.3004, 2.034, -0.1146, 2.138, -0.2694, 2.346, -0.3958, 2.303, -0.5186, 2.98, -0.7006, 3.089, -0.8041, 2.794, -0.6796, 2.748, 3.69, 2.843, 3.783, 2.787, 3.783, 3.067, 3.728, 3.1, 3.69, 3.452, 3.662, 3.418, 3.678, 3.232, 3.69, 3.254, -0.6833, 2.412, -0.7111, 2.441, -0.8565, 2.325, -0.839, 2.316, -0.6492, 2.531, -0.7535, 2.535, -0.7111, 2.441, -0.6372, 2.445, -0.3298, 2.545, -0.2306, 2.548, -0.2153, 2.628, -0.2845, 2.632, -0.5461, 2.265, -0.586, 2.245, -0.5311, 2.074, -0.5232, 2.08, -0.6372, 2.445, -0.7111, 2.441, -0.586, 2.245, -0.5461, 2.265, -0.2845, 2.632, -0.2153, 2.628, -0.1253, 2.793, -0.1647, 2.815, 1.314, 3.388, 1.343, 3.355, 1.343, 3.531, 1.333, 3.553, -0.5232, 2.08, -0.5311, 2.074, -0.5265, 2.071, -0.5186, 2.077, -0.1647, 2.815, -0.1253, 2.793, -0.1146, 2.967, -0.1224, 2.973, -0.527, 2.252, -0.5461, 2.265, -0.5232, 2.08, -0.5186, 2.077, -0.1842, 2.801, -0.1647, 2.815, -0.1224, 2.973, -0.127, 2.97, -0.3958, 2.303, -0.2694, 2.346, -0.2306, 2.548, -0.3298, 2.545, -0.6796, 2.748, -0.8041, 2.794, -0.7535, 2.535, -0.6492, 2.531, 3.735, -1.698, 3.679, -1.742, 3.678, -1.962, 3.711, -1.936, 3.728, 3.1, 3.783, 3.067, 3.765, 3.235, 3.73, 3.253, -0.4752, 2.695, -0.4394, 2.729, -0.496, 2.887, -0.5119, 2.879, -0.7111, 2.441, -0.7535, 2.535, -0.8922, 2.362, -0.8565, 2.325, -0.3564, 2.511, -0.3298, 2.545, -0.4752, 2.695, -0.4931, 2.684, -0.3298, 2.545, -0.2845, 2.632, -0.4394, 2.729, -0.4752, 2.695, -0.9047, 2.16, -0.9209, 2.168, -0.9063, 2.035, -0.9004, 2.034, -0.8565, 2.325, -0.8922, 2.362, -0.9209, 2.168, -0.9047, 2.16, -0.839, 2.316, -0.8565, 2.325, -0.9047, 2.16, -0.8983, 2.16, -0.4931, 2.684, -0.4752, 2.695, -0.5119, 2.879, -0.5186, 2.879, -0.5018, 3.013, -0.4997, 3.013, -0.494, 3.014, -0.4959, 3.015, -0.8983, 2.16, -0.9047, 2.16, -0.9004, 2.034, -0.8984, 2.034, -0.5186, 2.879, -0.5119, 2.879, -0.4997, 3.013, -0.5018, 3.013, -0.5119, 2.879, -0.496, 2.887, -0.494, 3.014, -0.4997, 3.013, -1.222, -0.7871, -1.32, -0.8877, -1.239, -0.9186, -1.132, -0.8219, -1.498, -0.6815, -1.596, -0.6381, -1.686, -0.7439, -1.568, -0.7939, 1.23, 2.729, 1.154, 2.543, 1.286, 2.516, 1.374, 2.719, 0.9245, 1.65, 0.9858, 1.646, 0.9203, 1.761, 0.8618, 1.761, 2.108, 0.8385, 1.982, 0.9071, 1.944, 0.6462, 2.059, 0.6206, -0.2409, 3.169, -0.2955, 3.162, -0.2941, 3.072, -0.2409, 3.075, 3.193, 3.449, 3.061, 3.391, 3.054, 3.086, 3.193, 3.106, 1.163, 3.039, 1.11, 3.086, 1.046, 2.998, 1.099, 2.955, 3.434, 3.078, 3.389, 3.093, 3.33, 2.886, 3.365, 2.872, 3.402, -1.394, 3.338, -1.403, 3.336, -1.629, 3.381, -1.608, 3.444, 3.289, 3.395, 3.297, 3.389, 3.093, 3.434, 3.078, -1.132, -0.8219, -1.239, -0.9186, -1.157, -1.135, -1.048, -1.092, 1.971, 0.3846, 1.887, 0.4187, 1.95, 0.08678, 2.026, 0.04517, -1.048, -1.092, -1.157, -1.135, -1.032, -1.358, -0.9534, -1.312, 2.059, 0.6206, 1.944, 0.6462, 1.887, 0.4187, 1.971, 0.3846, 3.381, -1.608, 3.336, -1.629, 3.403, -1.79, 3.438, -1.771, 3.446, -2.093, 3.414, -2.114, 3.334, -2.409, 3.363, -2.384, 3.438, -1.771, 3.403, -1.79, 3.414, -2.114, 3.446, -2.093, 3.365, 2.872, 3.33, 2.886, 3.331, 2.539, 3.362, 2.521, -0.9534, -1.312, -1.032, -1.358, -1.034, -1.704, -0.9656, -1.652, 3.444, 2.185, 3.415, 2.208, 3.416, 2.018, 3.428, 2.001, 3.362, 2.521, 3.331, 2.539, 3.415, 2.208, 3.444, 2.185, -0.9656, -1.652, -1.034, -1.704, -0.9827, -2.025, -0.9209, -1.967, 2.026, 0.04517, 1.95, 0.08678, 1.952, -0.2301, 2.022, -0.2787, 2.047, -0.4649, 2.009, -0.4429, 2.101, -0.658, 2.108, -0.6611, -0.9209, -1.967, -0.9827, -2.025, -0.9766, -2.21, -0.9426, -2.182, 2.022, -0.2787, 1.952, -0.2301, 2.009, -0.4429, 2.047, -0.4649, 3.363, -2.384, 3.334, -2.409, 3.357, -2.617, 3.369, -2.599, 3.44, -2.822, 3.438, -2.826, 3.444, -2.832, 3.446, -2.828, 3.369, -2.599, 3.357, -2.617, 3.438, -2.826, 3.44, -2.822, 3.428, 2.001, 3.416, 2.018, 3.371, 1.818, 3.373, 1.814, -0.9426, -2.182, -0.9766, -2.21, -1.003, -2.402, -0.9962, -2.398, 1.345, 3.307, 1.306, 3.355, 1.11, 3.086, 1.163, 3.039, 1.286, 2.516, 1.154, 2.543, 1.046, 2.272, 1.184, 2.288, -0.2409, 3.455, -0.3009, 3.436, -0.2955, 3.162, -0.2409, 3.169, -1.498, -0.6815, -1.568, -0.7939, -1.32, -0.8877, -1.222, -0.7871, 1.232, 1.992, 1.209, 1.907, 1.425, 1.616, 1.432, 1.688, 1.163, 3.039, 1.099, 2.955, 1.276, 2.729, 1.345, 2.808, -0.2941, 3.072, -0.2955, 3.162, -0.5186, 3.103, -0.509, 3.015, 1.184, 2.288, 1.046, 2.272, 1.232, 1.992, 1.355, 2.043, 1.51, 1.741, 1.432, 1.688, 1.523, 1.544, 1.564, 1.591, 3.193, 3.106, 3.054, 3.086, 3.082, 2.752, 3.184, 2.744, 1.355, 2.043, 1.232, 1.992, 1.432, 1.688, 1.51, 1.741, 3.054, 3.086, 2.994, 3.137, 3.041, 2.801, 3.082, 2.752, 1.523, 1.544, 1.53, 1.492, 1.644, 1.351, 1.638, 1.372, 3.597, 3.238, 3.662, 3.232, 3.662, 3.464, 3.621, 3.47, 0.8726, 3.359, 0.9513, 3.353, 0.9513, 3.587, 0.8999, 3.587, 3.535, 3.316, 3.597, 3.238, 3.621, 3.47, 3.58, 3.535, 2.112, 0.8344, 2.108, 0.8013, 2.125, 0.7919, 2.125, 0.8257, 1.046, 3.386, 1.107, 3.355, 1.107, 3.542, 1.083, 3.561, 1.564, 1.591, 1.523, 1.544, 1.638, 1.372, 1.651, 1.397, 2.108, -0.07028, 2.127, -0.1033, 2.127, 0.08541, 2.116, 0.1004, 3.816, 0.6906, 3.768, 0.6745, 3.771, 0.1588, 3.816, 0.1861, -1.568, -0.7939, -1.686, -0.7439, -2.017, -1.133, -1.896, -1.179, 1.374, 2.719, 1.286, 2.516, 1.793, 2.498, 1.907, 2.681, 0.8618, 1.761, 0.9203, 1.761, 0.6792, 2.182, 0.631, 2.169, 3.807, 2.762, 3.751, 2.762, 3.789, 2.504, 3.807, 2.501, 1.921, 2.456, 1.793, 2.498, 1.801, 2.33, 1.92, 2.261, 2.469, 3.239, 2.506, 3.281, 2.506, 3.463, 2.467, 3.427, -1.896, -1.179, -1.951, -1.299, -1.799, -1.443, -1.771, -1.312, 1.972, 1.964, 1.93, 1.976, 2.034, 1.807, 2.046, 1.806, 1.92, 2.261, 1.801, 2.33, 1.93, 1.976, 1.972, 1.964, -1.771, -1.312, -1.799, -1.443, -1.591, -1.676, -1.572, -1.637, 0.7835, 3.684, 0.732, 3.671, 0.7558, 3.43, 0.7714, 3.438, 3.802, 2.336, 3.798, 2.338, 3.79, 2.329, 3.794, 2.327, -1.572, -1.637, -1.591, -1.676, -1.516, -1.837, -1.508, -1.828, 0.7714, 3.438, 0.7558, 3.43, 0.7796, 3.268, 0.7835, 3.271, 3.807, 2.501, 3.789, 2.504, 3.798, 2.338, 3.802, 2.336, 2.39, -0.1912, 2.479, -0.1745, 2.453, 0.6535, 2.385, 0.6385, -1.451, 1.187, -1.61, 1.191, -1.447, 0.2518, -1.322, 0.2553, -0.3988, -0.2266, -0.334, -0.2085, -0.388, 0.7245, -0.4385, 0.7127, 0.9199, -0.1738, 1.005, -0.1782, 1.031, 0.7478, 0.9619, 0.7538, -0.5548, -0.258, -0.3988, -0.2266, -0.4385, 0.7127, -0.56, 0.6937, 0.8466, -0.1746, 0.9199, -0.1738, 0.9619, 0.7538, 0.9049, 0.7522, -1.571, -0.121, -1.623, 0.05472, -1.772, -0.03829, -1.716, -0.1592, -1.371, 0.0714, -1.447, 0.2518, -1.565, 0.09126, -1.513, -0.09291, 0.9619, 0.7538, 0.9807, 0.9294, 0.7502, 1.102, 0.7674, 0.9247, 0.9049, 0.7522, 0.9619, 0.7538, 0.7674, 0.9247, 0.7129, 0.9181, 3.705, -0.5096, 3.755, -0.5292, 3.794, -0.3488, 3.758, -0.3325, 3.535, 3.662, 3.467, 3.65, 3.444, 3.442, 3.494, 3.452, 3.714, -0.6889, 3.783, -0.712, 3.755, -0.5292, 3.705, -0.5096, 0.6816, 0.9647, 0.6714, 1.134, 0.4578, 1.183, 0.4631, 1.066, 3.506, 0.9878, 3.601, 1.001, 3.705, 1.257, 3.674, 1.255, 3.586, 0.713, 3.705, 0.7796, 3.601, 1.001, 3.506, 0.9878, -1.716, -0.1592, -1.772, -0.03829, -2.014, -0.2177, -1.945, -0.2827, 3.494, 3.452, 3.444, 3.442, 3.499, 3.232, 3.535, 3.242, 2.121, 0.8941, 2.108, 0.8969, 2.109, 0.8677, 2.121, 0.8651, -1.945, -0.2827, -2.014, -0.2177, -2.049, -0.5296, -2.025, -0.5489, 2.991, 2.495, 2.962, 2.495, 2.98, 2.211, 2.989, 2.212, 2.962, 1.605, 2.991, 1.6, 2.991, 1.922, 2.982, 1.924, 0.7674, 0.9247, 0.7502, 1.102, 0.6714, 1.134, 0.6816, 0.9647, 3.718, -0.7593, 3.794, -0.7838, 3.783, -0.712, 3.714, -0.6889, 3.527, -0.3288, 3.604, -0.2867, 3.554, -0.09126, 3.477, -0.1359, -1.513, -0.09291, -1.565, 0.09126, -1.623, 0.05472, -1.571, -0.121, 0.7229, 1.341, 0.8032, 1.306, 0.7673, 1.463, 0.6935, 1.479, 1.213, 3.557, 1.164, 3.563, 1.166, 3.371, 1.213, 3.355, 0.6229, 1.129, 0.6714, 1.134, 0.7229, 1.341, 0.675, 1.327, 0.6714, 1.134, 0.7502, 1.102, 0.8032, 1.306, 0.7229, 1.341, 0.6935, 1.479, 0.7673, 1.463, 0.7294, 1.672, 0.6816, 1.68, 3.426, -0.1061, 3.477, -0.1359, 3.499, 0.004946, 3.464, 0.04431, 0.675, 1.327, 0.7229, 1.341, 0.6935, 1.479, 0.66, 1.454, 3.477, -0.1359, 3.554, -0.09126, 3.571, 0.02887, 3.499, 0.004946, 0.6628, 1.658, 0.6816, 1.68, 0.6795, 1.813, 0.6736, 1.798, 3.464, 0.04431, 3.499, 0.004946, 3.525, 0.223, 3.505, 0.253, 0.66, 1.454, 0.6935, 1.479, 0.6816, 1.68, 0.6628, 1.658, 3.499, 0.004946, 3.571, 0.02887, 3.571, 0.2358, 3.525, 0.223, 0.6795, 1.813, 0.7061, 1.813, 0.6622, 1.886, 0.6359, 1.881, 3.525, 0.223, 3.571, 0.2358, 3.563, 0.3771, 3.537, 0.3749, 0.6816, 1.68, 0.7294, 1.672, 0.7061, 1.813, 0.6795, 1.813, 3.505, 0.253, 3.525, 0.223, 3.537, 0.3749, 3.531, 0.3942, 3.576, 0.4692, 3.578, 0.4487, 3.604, 0.4453, 3.603, 0.464, 3.531, 0.3942, 3.537, 0.3749, 3.578, 0.4487, 3.576, 0.4692, 0.6736, 1.798, 0.6795, 1.813, 0.6359, 1.881, 0.6344, 1.864, 3.537, 0.3749, 3.563, 0.3771, 3.604, 0.4453, 3.578, 0.4487, 3.755, -1.808, 3.743, -1.864, 3.774, -1.876, 3.787, -1.82, 1.424, 3.407, 1.424, 3.518, 1.391, 3.521, 1.391, 3.41, 3.791, -0.01017, 3.791, -0.08799, 3.824, -0.08093, 3.823, -0.003111, 3.748, -2.417, 3.748, -2.547, 3.779, -2.558, 3.78, -2.429, 3.768, -0.2768, 3.8, -0.3288, 3.832, -0.3217, 3.8, -0.2698, 3.791, -0.08799, 3.768, -0.2768, 3.8, -0.2698, 3.824, -0.08093, 3.737, -2.153, 3.744, -2.325, 3.776, -2.337, 3.769, -2.164, 3.8, 0.1517, 3.791, -0.01017, 3.823, -0.003111, 3.832, 0.1588, 3.78, 1.901, 3.761, 1.814, 3.793, 1.821, 3.813, 1.908, 2.573, 1.591, 2.573, 1.53, 2.605, 1.523, 2.605, 1.584, 3.748, -2.547, 3.755, -2.662, 3.787, -2.673, 3.779, -2.558, 3.755, -2.662, 3.752, -2.82, 3.784, -2.832, 3.787, -2.673, 2.994, 2.499, 2.994, 2.612, 2.962, 2.608, 2.962, 2.495, 3.743, -2.07, 3.737, -2.153, 3.769, -2.164, 3.775, -2.082, 3.744, -2.325, 3.748, -2.417, 3.78, -2.429, 3.776, -2.337, 2.605, 1.58, 2.605, 1.523, 2.632, 1.543, 2.632, 1.6, 3.755, 2.069, 3.751, 1.949, 3.783, 1.956, 3.787, 2.076, 3.78, 2.321, 3.769, 2.175, 3.801, 2.182, 3.813, 2.327, 3.769, 2.175, 3.755, 2.069, 3.787, 2.076, 3.801, 2.182, 3.751, 1.949, 3.78, 1.901, 3.813, 1.908, 3.783, 1.956, -2.832, -2.832, -2.832, -2.832, -2.832, -2.832, -2.832, -2.832, -2.832, -2.832, -2.832, -2.832, -2.832, -2.832, -2.832, -2.832, 2.12, 1.189, 2.12, 1.26, 2.119, 1.259, 2.119, 1.189, 3.365, 0.6984, 3.254, 0.6703, 3.255, 0.6639, 3.364, 0.6916, 3.254, 0.6703, 3.222, 0.6002, 3.223, 0.5947, 3.255, 0.6639, 3.425, 0.3885, 3.423, 0.4688, 3.422, 0.465, 3.424, 0.3858, 3.225, 0.06273, 3.226, -0.06389, 3.227, -0.06061, 3.226, 0.06433, 3.222, 0.6002, 3.223, 0.3994, 3.224, 0.3965, 3.223, 0.5947, 3.423, 0.4688, 3.426, 0.6595, 3.425, 0.6531, 3.422, 0.465, 3.225, 0.317, 3.225, 0.1513, 3.226, 0.1518, 3.227, 0.3152, 3.424, 0.2222, 3.425, 0.3885, 3.424, 0.3858, 3.422, 0.2217, 3.361, 0.1712, 3.359, 0.2554, 3.358, 0.2545, 3.361, 0.1714, 3.226, -0.06389, 3.225, -0.1735, 3.227, -0.1688, 3.227, -0.06061, 3.357, -0.216, 3.414, -0.2456, 3.413, -0.2399, 3.357, -0.2107, 3.225, -0.1735, 3.227, -0.3288, 3.228, -0.3219, 3.227, -0.1688, 3.223, 0.3994, 3.225, 0.317, 3.227, 0.3152, 3.224, 0.3965, 3.25, -0.2562, 3.357, -0.216, 3.357, -0.2107, 3.251, -0.2503, 3.225, 0.1513, 3.225, 0.06273, 3.226, 0.06433, 3.226, 0.1518, 3.426, 0.01388, 3.426, 0.1383, 3.425, 0.1389, 3.424, 0.01613, 3.414, -0.2456, 3.424, -0.09355, 3.422, -0.08987, 3.413, -0.2399, 3.788, 2.787, 3.829, 2.823, 3.83, 2.827, 3.789, 2.792, 3.424, -0.09355, 3.426, 0.01388, 3.424, 0.01613, 3.422, -0.08987, 2.573, 1.54, 2.573, 1.599, 2.543, 1.582, 2.543, 1.523, 3.743, -1.864, 3.743, -2.07, 3.775, -2.082, 3.774, -1.876, 3.224, 0.3965, 3.254, 0.4678, 3.255, 0.6639, 3.223, 0.5947, 3.362, 0.4981, 3.422, 0.465, 3.425, 0.6531, 3.364, 0.6916, 3.254, 0.4678, 3.362, 0.4981, 3.364, 0.6916, 3.255, 0.6639, 3.253, 0.2232, 3.358, 0.2545, 3.362, 0.4197, 3.254, 0.3884, 3.358, 0.2545, 3.422, 0.2217, 3.424, 0.3858, 3.362, 0.4197, 3.787, 3.109, 3.83, 3.147, 3.83, 3.259, 3.783, 3.223, 3.787, 2.967, 3.83, 3.004, 3.83, 3.087, 3.788, 3.049, 3.359, 0.04856, 3.424, 0.01613, 3.425, 0.1389, 3.361, 0.1714, 3.252, 0.01109, 3.359, 0.04856, 3.361, 0.1714, 3.253, 0.1349, 3.254, 0.3884, 3.362, 0.4197, 3.362, 0.4981, 3.254, 0.4678, 3.362, 0.4197, 3.424, 0.3858, 3.422, 0.465, 3.362, 0.4981, 3.227, 0.3152, 3.254, 0.3884, 3.254, 0.4678, 3.224, 0.3965, 3.788, 3.049, 3.83, 3.087, 3.83, 3.147, 3.787, 3.109, 3.253, 0.1349, 3.361, 0.1714, 3.358, 0.2545, 3.253, 0.2232, 3.252, -0.09879, 3.358, -0.06041, 3.359, 0.04856, 3.252, 0.01109, 3.358, -0.06041, 3.422, -0.08987, 3.424, 0.01613, 3.359, 0.04856, 3.792, 2.89, 3.83, 2.93, 3.83, 3.004, 3.787, 2.967, 3.789, 2.792, 3.83, 2.827, 3.83, 2.93, 3.792, 2.89, 3.357, -0.2107, 3.413, -0.2399, 3.422, -0.08987, 3.358, -0.06041, 3.251, -0.2503, 3.357, -0.2107, 3.358, -0.06041, 3.252, -0.09879, 3.426, 0.6595, 3.365, 0.6984, 3.364, 0.6916, 3.425, 0.6531, 2.12, 0.73, 2.12, 0.6702, 2.12, 0.6701, 2.12, 0.729, 0.984, 0.9974, 1.041, 0.995, 1.046, 1.168, 0.9921, 1.166, 0.9269, 0.9962, 0.984, 0.9974, 0.9921, 1.166, 0.9263, 1.167, -0.5565, 0.9488, -0.4356, 0.9752, -0.527, 1.136, -0.6442, 1.106, 2.384, 0.8598, 2.446, 0.8759, 2.455, 1.062, 2.395, 1.056, 2.331, 0.8848, 2.384, 0.8598, 2.395, 1.056, 2.344, 1.068, -1.28, 0.002318, -1.393, 0.003852, -1.446, -0.1637, -1.337, -0.1762, 2.875, 3.198, 2.803, 3.213, 2.718, 2.957, 2.77, 2.956, 0.9263, 1.167, 0.9921, 1.166, 0.9795, 1.298, 0.9258, 1.297, -0.6442, 1.106, -0.527, 1.136, -0.5923, 1.263, -0.6891, 1.235, 2.395, 1.056, 2.455, 1.062, 2.462, 1.205, 2.404, 1.203, 2.344, 1.068, 2.395, 1.056, 2.404, 1.203, 2.353, 1.21, -1.337, -0.1762, -1.446, -0.1637, -1.486, -0.2917, -1.381, -0.3125, 2.805, 2.872, 2.767, 2.878, 2.836, 2.706, 2.875, 2.705, 0.4552, 3.336, 0.3361, 3.4, 0.2834, 3.193, 0.3601, 3.173, 2.401, 2.684, 2.467, 2.701, 2.373, 2.975, 2.322, 2.975, -0.6442, 1.106, -0.6891, 1.235, -0.8829, 1.162, -0.8716, 1.081, 3.261, 2.958, 3.33, 2.948, 3.268, 3.211, 3.214, 3.225, 2.38, 3.058, 2.417, 3.064, 2.506, 3.239, 2.469, 3.236, 3.218, 2.764, 3.295, 2.74, 3.33, 2.948, 3.261, 2.958, 2.899, 2.793, 2.971, 2.816, 2.94, 3.015, 2.875, 3.009, 3.214, 3.225, 3.268, 3.211, 3.321, 3.386, 3.281, 3.402, 2.875, 3.009, 2.94, 3.015, 2.987, 3.286, 2.934, 3.273, 1.011, 3.361, 1.045, 3.353, 1.045, 3.581, 1.024, 3.592, 3.734, -1.973, 3.702, -1.979, 3.714, -2.213, 3.734, -2.203, 3.321, 3.386, 3.33, 3.406, 3.289, 3.423, 3.281, 3.402, 2.934, 3.273, 2.987, 3.286, 2.969, 3.505, 2.928, 3.488, 2.992, 2.211, 2.962, 2.211, 2.968, 1.931, 2.991, 1.924, 0.8726, 3.539, 0.8425, 3.536, 0.8506, 3.268, 0.8726, 3.277, 2.911, 2.684, 2.987, 2.715, 2.971, 2.816, 2.899, 2.793, 2.767, 2.878, 2.718, 2.957, 2.609, 2.866, 2.662, 2.817, 2.322, 2.975, 2.373, 2.975, 2.417, 3.064, 2.38, 3.058, 2.77, 2.956, 2.718, 2.957, 2.767, 2.878, 2.805, 2.872, 3.537, 1.363, 3.59, 1.369, 3.575, 1.57, 3.544, 1.573, 2.322, 2.975, 2.38, 3.058, 2.275, 3.117, 2.213, 3.065, 3.601, 1.257, 3.669, 1.279, 3.59, 1.369, 3.537, 1.363, 0.3601, 3.173, 0.2834, 3.193, 0.2322, 3.057, 0.2907, 3.054, 0.3418, 2.849, 0.307, 2.847, 0.3602, 2.726, 0.399, 2.727, 2.213, 3.065, 2.275, 3.117, 2.174, 3.239, 2.132, 3.212, 2.662, 2.817, 2.609, 2.866, 2.506, 2.709, 2.542, 2.684, 0.2907, 3.054, 0.2322, 3.057, 0.273, 2.841, 0.307, 2.847, 0.399, 2.727, 0.3602, 2.726, 0.4382, 2.618, 0.4552, 2.619, 0.307, 2.847, 0.273, 2.841, 0.3303, 2.712, 0.3602, 2.726, 3.544, 1.573, 3.575, 1.57, 3.622, 1.695, 3.595, 1.706, 3.506, 1.573, 3.544, 1.573, 3.595, 1.706, 3.553, 1.705, 2.132, 1.31, 2.116, 1.31, 2.116, 1.292, 2.131, 1.293, 0.3602, 2.726, 0.3303, 2.712, 0.4272, 2.611, 0.4382, 2.618, 3.595, 1.706, 3.622, 1.695, 3.669, 1.806, 3.659, 1.812, 3.553, 1.705, 3.595, 1.706, 3.659, 1.812, 3.641, 1.812, -1.257, 0.07428, -1.371, 0.0714, -1.393, 0.003852, -1.28, 0.002318, -0.4356, 0.9752, -0.4109, 0.904, -0.2471, 1.136, -0.2802, 1.199, 2.38, 0.7837, 2.443, 0.8007, 2.446, 0.8759, 2.384, 0.8598, -0.5212, 0.8855, -0.4109, 0.904, -0.4356, 0.9752, -0.5565, 0.9488, 0.9272, 0.9274, 0.9807, 0.9294, 0.984, 0.9974, 0.9269, 0.9962, 0.9807, 0.9294, 1.039, 0.9251, 1.041, 0.995, 0.984, 0.9974, 3.75, -1.107, 3.817, -1.126, 3.831, -0.8831, 3.772, -0.8619, 3.76, -1.346, 3.831, -1.367, 3.817, -1.126, 3.75, -1.107, 2.891, 0.2703, 2.961, 0.2967, 2.94, 0.5646, 2.874, 0.5394, 2.962, 2.684, 2.888, 2.654, 2.817, 2.393, 2.889, 2.41, 2.616, 2.052, 2.563, 2.063, 2.415, 1.973, 2.449, 1.951, -0.2802, 1.199, -0.2471, 1.136, -0.1223, 1.479, -0.1799, 1.519, 2.889, 2.41, 2.817, 2.393, 2.624, 2.101, 2.691, 2.085, 2.874, 0.5394, 2.94, 0.5646, 2.884, 0.8712, 2.827, 0.8436, 2.449, 1.951, 2.415, 1.973, 2.295, 1.947, 2.318, 1.922, 0.4143, 2.036, 0.4561, 2.034, 0.452, 2.213, 0.4246, 2.209, 3.774, 0.7914, 3.816, 0.7824, 3.815, 0.9486, 3.787, 0.9615, -0.1867, 1.588, -0.1417, 1.556, -0.1654, 1.745, -0.2031, 1.756, 3.792, 1.078, 3.816, 1.063, 3.817, 1.243, 3.804, 1.252, 0.4246, 2.209, 0.452, 2.213, 0.4549, 2.346, 0.4312, 2.337, 3.787, 0.9615, 3.815, 0.9486, 3.816, 1.063, 3.792, 1.078, -0.2031, 1.756, -0.1654, 1.745, -0.2237, 1.859, -0.257, 1.86, 2.128, 1.284, 2.116, 1.292, 2.116, 1.275, 2.128, 1.268, -0.257, 1.86, -0.2237, 1.859, -0.2909, 2.034, -0.3086, 2.033, 2.318, 1.922, 2.295, 1.947, 2.132, 1.878, 2.143, 1.864, 0.4312, 2.337, 0.4549, 2.346, 0.4561, 2.525, 0.4434, 2.52, -0.1799, 1.519, -0.1223, 1.479, -0.1417, 1.556, -0.1867, 1.588, 3.769, 0.7203, 3.817, 0.713, 3.816, 0.7824, 3.774, 0.7914, 2.691, 2.085, 2.616, 2.052, 2.703, 1.904, 2.774, 1.946, 2.691, 2.085, 2.624, 2.101, 2.563, 2.063, 2.616, 2.052, 0.3468, 3.402, 0.3893, 3.4, 0.3893, 3.524, 0.3656, 3.521, 2.827, 0.8436, 2.884, 0.8712, 2.881, 1.023, 2.822, 0.9971, 1.264, 3.524, 1.214, 3.546, 1.213, 3.378, 1.264, 3.355, -0.1417, 1.556, -0.1223, 1.479, 0.03659, 1.516, 0.0266, 1.594, 0.1834, 1.542, 0.1987, 1.505, 0.4578, 1.614, 0.437, 1.632, 2.774, 1.946, 2.703, 1.904, 2.838, 1.841, 2.879, 1.853, 0.0266, 1.594, 0.03659, 1.516, 0.1987, 1.505, 0.1834, 1.542, 2.822, 0.9971, 2.881, 1.023, 2.906, 1.126, 2.875, 1.116, 2.108, 0.8344, 2.128, 0.8394, 2.128, 0.8651, 2.111, 0.86, 2.875, 1.116, 2.906, 1.126, 2.976, 1.381, 2.957, 1.378, 2.108, -0.6459, 2.132, -0.6611, 2.132, -0.3976, 2.116, -0.3922, 2.879, 1.853, 2.838, 1.841, 2.934, 1.605, 2.962, 1.6])
me_cube.materials.append(mat_material)
me_cube.use_remesh_preserve_volume = False
me_cube.use_remesh_preserve_attributes = False
me_cube.use_mirror_vertex_groups = False
me_cube.update()
me_tree_branch = bpy.data.meshes.new('Tree Branch')
me_tree_branch.from_pydata([(0.2664, -0.7538, 0.3382), (-1.141, -0.6364, 0.3765), (-1.27, -0.6364, -0.781), (-0.3177, -0.6364, 1.295), (-0.02571, -0.6364, -0.08249), (-0.9173, -0.5088, -0.06631), (0.1134, -0.6364, -0.5415), (-0.8173, -0.6059, -0.5529), (-0.2833, -0.5787, 0.836), (-0.7483, -0.6364, 0.8355), (-1.244, -0.5434, -1.0), (-0.4725, -0.6364, -1.0), (0.3652, -0.7515, 0.4978), (0.3257, -0.7386, 0.4039), (0.2605, -0.5999, 0.71), (0.09639, -0.6364, 0.7196), (-0.1081, -0.7168, 0.7461), (-0.7251, -0.6364, 0.6684), (-0.7808, -0.6364, 0.5548), (-0.8854, -0.6364, 0.7619), (-1.039, -0.6364, 0.6884), (-1.106, -0.6364, 0.6261), (-1.19, -0.6364, 0.5882), (-1.246, -0.6364, 0.497), (-0.2353, -0.6364, -0.7921), (-0.01047, -0.6364, -0.634), (-0.8409, -0.6364, -0.6229), (-0.9767, -0.6364, -0.6785), (-1.175, -0.6364, -0.6964), (0.1921, -0.6364, -0.4826), (0.1164, -0.6364, -0.378), (0.01179, -0.7416, -0.2845), (-0.2531, -0.6364, -0.3246), (-0.1262, -0.6364, -0.2043), (-0.8652, -0.4471, -0.1722), (-0.7941, -0.6364, -0.4804), (0.0207, -0.6364, -0.02624), (0.1342, -0.6942, 0.06135), (0.1636, -0.6884, 0.2), (0.07191, -0.6364, 0.3233), (-1.206, -0.5481, 0.2454), (-1.043, -0.6364, 0.08286), (-0.96, -0.5304, 0.0205), (-0.3441, -0.6868, 0.8799), (-0.2175, -0.6364, 0.9801), (-0.1515, -0.7014, 1.154), (-0.7775, -0.6586, 1.276), (-0.7941, -0.6364, 1.158), (-0.6695, -0.6364, 1.098), (-0.7118, -0.6364, 0.9712), (-0.7694, -0.5993, 0.8972)], [], [(9, 17, 18, 19, 20, 21, 22, 23, 1, 0, 13, 12, 14, 15, 16, 8), (2, 10, 11, 24, 25, 6, 7, 26, 27, 28), (5, 34, 35, 7, 6, 29, 30, 31, 32, 33, 4), (1, 40, 41, 42, 5, 4, 36, 37, 38, 39, 0), (3, 46, 47, 48, 49, 50, 9, 8, 43, 44, 45), (26, 7, 35)])
me_tree_branch.polygons.foreach_set('use_smooth', [True] * 6)
_uv = me_tree_branch.uv_layers.new(name='UVMap')
_uv.uv.foreach_set('vector', [0.3269, 0.8, 0.3415, 0.7272, 0.3066, 0.6777, 0.241, 0.7679, 0.1448, 0.7359, 0.1029, 0.7087, 0.04995, 0.6923, 0.01508, 0.6525, 0.08063, 0.6, 0.9273, 0.6, 0.9747, 0.6127, 1.0, 0.6447, 0.9719, 0.7301, 0.8561, 0.7495, 0.7181, 0.7543, 0.6292, 0.8, 0.0, 0.09565, 0.01647, 0.0, 0.4997, 0.0, 0.6483, 0.0908, 0.7892, 0.1597, 0.8668, 0.2, 0.2857, 0.2, 0.2689, 0.1645, 0.1838, 0.1403, 0.05971, 0.1325, 0.2519, 0.4, 0.2745, 0.3692, 0.2982, 0.2266, 0.2857, 0.2, 0.8668, 0.2, 0.9161, 0.2256, 0.8687, 0.2712, 0.8031, 0.312, 0.6372, 0.2945, 0.7167, 0.3469, 0.7796, 0.4, 0.08063, 0.6, 0.04018, 0.5429, 0.142, 0.472, 0.2382, 0.4187, 0.2519, 0.4, 0.7796, 0.4, 0.8087, 0.4245, 0.8617, 0.4701, 0.8868, 0.5244, 0.8408, 0.5768, 0.9273, 0.6, 0.5967, 1.0, 0.3094, 0.9852, 0.2982, 0.9406, 0.3763, 0.9144, 0.3498, 0.8591, 0.3219, 0.8252, 0.3269, 0.8, 0.6292, 0.8, 0.5577, 0.8368, 0.6595, 0.863, 0.6902, 0.9367, 0.2689, 0.1645, 0.2857, 0.2, 0.2982, 0.2266])
me_tree_branch.materials.append(mat_tree_branch)
me_tree_branch.use_remesh_fix_poles = True
me_tree_branch.use_remesh_preserve_attributes = False
me_tree_branch.use_mirror_vertex_groups = False
me_tree_branch.update()

# ---- objects
ob_cube = bpy.data.objects.new('Cube', me_cube)
ob_light = bpy.data.objects.new('Light', light_light)
ob_camera = bpy.data.objects.new('Camera', cam_camera)
ob_tree_branch = bpy.data.objects.new('Tree Branch', me_tree_branch)

# ---- transforms, parenting, visibility, modifiers, constraints
ob_cube.location = (0.0, 0.0, 0.0)
ob_cube.scale = (1.534, 1.548, 1.0)
ob_cube.lock_rotations_4d = False
ob_cube.empty_display_type = 'ARROWS'
ob_cube.lineart.crease_threshold = 0.0
_vg = ob_cube.vertex_groups.new(name='Group')
_m = ob_cube.modifiers.new('ParticleSettings', 'PARTICLE_SYSTEM')
ob_light.location = (10.09, -6.097, 23.66)
ob_light.rotation_euler = (0.6503, 0.05522, 1.866)
ob_light.lock_rotations_4d = False
ob_light.empty_display_type = 'ARROWS'
ob_light.color = (0.0, 0.0, 0.0, 0.0)
ob_light.lineart.crease_threshold = 0.0
ob_camera.location = (-53.75, -23.61, 10.2)
ob_camera.rotation_euler = (1.535, 8.859e-06, -1.161)
ob_camera.lock_rotations_4d = False
ob_camera.empty_display_type = 'ARROWS'
ob_camera.color = (0.0, 0.0, 0.0, 0.0)
ob_camera.display_type = 'WIRE'
ob_camera.lineart.crease_threshold = 0.0
ob_tree_branch.location = (19.19, 63.8, 2.084)
ob_tree_branch.rotation_euler = (1.571, 0.0, 1.571)
ob_tree_branch.scale = (8.72, 8.72, 8.72)
ob_tree_branch.lineart.crease_threshold = 0.0

# ---- collection membership
col_collection.objects.link(ob_cube)
col_collection.objects.link(ob_light)
col_collection.objects.link(ob_camera)
col_collection.objects.link(ob_tree_branch)

# ---- scene / render settings (as saved in the file)
scene.camera = ob_camera
scene.frame_start = 1; scene.frame_end = 250; scene.frame_set(1)
scene.render.engine = 'CYCLES'
scene.render.film_transparent = True
scene.cycles.use_denoising = False
scene.cycles.samples = 128
scene.cycles.sampling_pattern = 'TABULATED_SOBOL'
scene.cycles.use_adaptive_sampling = False
scene.cycles.use_light_tree = False
scene.view_settings.view_transform = 'Filmic'
bpy.context.view_layer.update()
